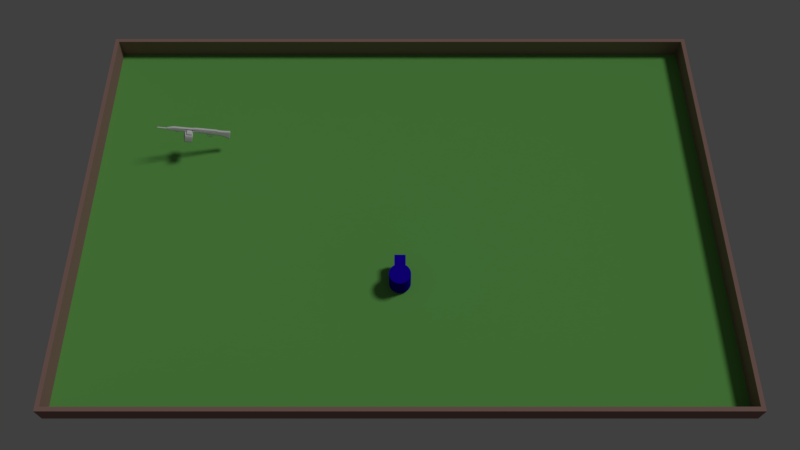 # Source: NaeonGame.blend  (saved by Blender 2.79.0; exported with 4.5.12 LTS)
import bpy
from mathutils import Matrix  # noqa: F401  (used for matrix-valued properties, if any)

bpy.ops.wm.read_factory_settings(use_empty=True)
scene = bpy.context.scene
scene.name = 'Scene'

# ---- collections
col_collection_1 = bpy.data.collections.new('Collection 1'); scene.collection.children.link(col_collection_1)
col_collection_3 = bpy.data.collections.new('Collection 3'); scene.collection.children.link(col_collection_3)
col_collection_3.hide_render = True
col_collection_3.hide_viewport = True
col_collection_4 = bpy.data.collections.new('Collection 4'); scene.collection.children.link(col_collection_4)
col_collection_4.hide_render = True
col_collection_4.hide_viewport = True
col_collection_5 = bpy.data.collections.new('Collection 5'); scene.collection.children.link(col_collection_5)
col_collection_5.hide_render = True
col_collection_5.hide_viewport = True

# ---- materials (node trees are filled in below, after node groups)
mat_walls = bpy.data.materials.new('Walls')
mat_walls.alpha_threshold = 0.0
mat_walls.use_transparent_shadow = False
mat_walls.diffuse_color = (0.3436, 0.2068, 0.1791, 1.0)
mat_walls.roughness = 0.5
mat_playertemp = bpy.data.materials.new('PlayerTemp')
mat_playertemp.alpha_threshold = 0.0
mat_playertemp.use_transparent_shadow = False
mat_playertemp.diffuse_color = (0.01365, 0.0, 0.4869, 1.0)
mat_playertemp.roughness = 0.5
mat_ground1 = bpy.data.materials.new('Ground1')
mat_ground1.alpha_threshold = 0.0
mat_ground1.use_transparent_shadow = False
mat_ground1.diffuse_color = (0.1603, 0.477, 0.1057, 1.0)
mat_ground1.roughness = 0.5
mat_ground1.specular_intensity = 1.0
mat_aimpoint = bpy.data.materials.new('AimPoint')
mat_aimpoint.alpha_threshold = 0.0
mat_aimpoint.use_transparent_shadow = False
mat_aimpoint.diffuse_color = (0.4315, 0.3029, 0.8, 1.0)
mat_aimpoint.roughness = 0.5
mat_bullet = bpy.data.materials.new('Bullet')
mat_bullet.alpha_threshold = 0.0
mat_bullet.use_transparent_shadow = False
mat_bullet.diffuse_color = (0.8, 0.7448, 0.01638, 1.0)
mat_bullet.roughness = 0.5

# ---- material node trees

# ---- world
world_world = bpy.data.worlds.new('World'); scene.world = world_world
world_world.color = (0.05088, 0.05088, 0.05088)
world_world.use_sun_shadow = False
world_world.sun_shadow_jitter_overblur = 0.0
world_world.cycles.sampling_method = 'MANUAL'

# ---- cameras
cam_camera = bpy.data.cameras.new('Camera')
cam_camera.clip_end = 100.0
cam_camera.lens = 33.77
cam_camera.sensor_width = 32.0
cam_camera.sensor_height = 18.0
cam_camera.ortho_scale = 7.314
cam_camera.dof.focus_distance = 0.0
cam_camera.dof.aperture_fstop = 128.0

# ---- lights
light_lamp = bpy.data.lights.new('Lamp', 'SUN')
light_lamp.transmission_factor = 0.0
light_lamp.cutoff_distance = 30.0
light_lamp.angle = 0.1993
light_lamp.energy = 0.97
light_lamp.shadow_buffer_clip_start = 1.001
light_lamp.shadow_soft_size = 0.1
light_lamp.shadow_cascade_max_distance = 1000.0
light_point = bpy.data.lights.new('Point', 'POINT')
light_point.transmission_factor = 0.0
light_point.energy = 100.0
light_point.shadow_buffer_clip_start = 0.5
light_point.shadow_soft_size = 0.1
light_point.shadow_maximum_resolution = 0.006
light_point.use_absolute_resolution = True

# ---- meshes
me_cube_004 = bpy.data.meshes.new('Cube.004')
me_cube_004.from_pydata([(-1.0, -1.0, -1.0), (-1.0, -1.0, 1.0), (-1.0, 1.0, -1.0), (-1.0, 1.0, 1.0), (1.0, -1.0, -1.0), (1.0, -1.0, 1.0), (1.0, 1.0, -1.0), (1.0, 1.0, 1.0)], [], [(0, 1, 3, 2), (2, 3, 7, 6), (6, 7, 5, 4), (4, 5, 1, 0), (2, 6, 4, 0), (7, 3, 1, 5)])
me_cube_004.materials.append(mat_walls)
me_cube_004.use_remesh_preserve_volume = False
me_cube_004.use_remesh_preserve_attributes = False
me_cube_004.use_mirror_vertex_groups = False
me_cube_004.update()
me_cube_003 = bpy.data.meshes.new('Cube.003')
me_cube_003.from_pydata([(-1.0, -1.0, -1.0), (-1.0, -1.0, 1.0), (-1.0, 1.0, -1.0), (-1.0, 1.0, 1.0), (1.0, -1.0, -1.0), (1.0, -1.0, 1.0), (1.0, 1.0, -1.0), (1.0, 1.0, 1.0)], [], [(0, 1, 3, 2), (2, 3, 7, 6), (6, 7, 5, 4), (4, 5, 1, 0), (2, 6, 4, 0), (7, 3, 1, 5)])
me_cube_003.materials.append(mat_walls)
me_cube_003.use_remesh_preserve_volume = False
me_cube_003.use_remesh_preserve_attributes = False
me_cube_003.use_mirror_vertex_groups = False
me_cube_003.update()
me_cube_002 = bpy.data.meshes.new('Cube.002')
me_cube_002.from_pydata([(-1.0, -1.0, -1.0), (-1.0, -1.0, 1.0), (-1.0, 1.0, -1.0), (-1.0, 1.0, 1.0), (1.0, -1.0, -1.0), (1.0, -1.0, 1.0), (1.0, 1.0, -1.0), (1.0, 1.0, 1.0)], [], [(0, 1, 3, 2), (2, 3, 7, 6), (6, 7, 5, 4), (4, 5, 1, 0), (2, 6, 4, 0), (7, 3, 1, 5)])
me_cube_002.materials.append(mat_walls)
me_cube_002.use_remesh_preserve_volume = False
me_cube_002.use_remesh_preserve_attributes = False
me_cube_002.use_mirror_vertex_groups = False
me_cube_002.update()
me_cube_001 = bpy.data.meshes.new('Cube.001')
me_cube_001.from_pydata([(-1.0, -1.0, -1.0), (-1.0, -1.0, 1.0), (-1.0, 1.0, -1.0), (-1.0, 1.0, 1.0), (1.0, -1.0, -1.0), (1.0, -1.0, 1.0), (1.0, 1.0, -1.0), (1.0, 1.0, 1.0)], [], [(0, 1, 3, 2), (2, 3, 7, 6), (6, 7, 5, 4), (4, 5, 1, 0), (2, 6, 4, 0), (7, 3, 1, 5)])
me_cube_001.materials.append(mat_walls)
me_cube_001.use_remesh_preserve_volume = False
me_cube_001.use_remesh_preserve_attributes = False
me_cube_001.use_mirror_vertex_groups = False
me_cube_001.update()
me_cylinder = bpy.data.meshes.new('Cylinder')
me_cylinder.from_pydata([(0.0, 1.0, -1.0), (0.0, 1.0, 1.0), (0.1951, 0.9808, -1.0), (0.1951, 0.9808, 1.0), (0.3827, 0.9239, -1.0), (0.3827, 0.9239, 1.0), (0.5556, 0.8315, -1.0), (0.5556, 0.8315, 1.0), (0.7071, 0.7071, -1.0), (0.7071, 0.7071, 1.0), (0.8315, 0.5556, -1.0), (0.8315, 0.5556, 1.0), (0.9239, 0.3827, -1.0), (0.9239, 0.3827, 1.0), (0.9808, 0.1951, -1.0), (0.9808, 0.1951, 1.0), (1.0, 7.55e-08, -1.0), (1.0, 7.55e-08, 1.0), (0.9808, -0.1951, -1.0), (0.9808, -0.1951, 1.0), (0.9239, -0.3827, -1.0), (0.9239, -0.3827, 1.0), (0.8315, -0.5556, -1.0), (0.8315, -0.5556, 1.0), (0.7071, -0.7071, -1.0), (0.7071, -0.7071, 1.0), (0.5556, -0.8315, -1.0), (0.5556, -0.8315, 1.0), (0.3827, -0.9239, -1.0), (0.3827, -0.9239, 1.0), (0.1951, -0.9808, -1.0), (0.1951, -0.9808, 1.0), (-3.258e-07, -1.0, -1.0), (-3.258e-07, -1.0, 1.0), (-0.1951, -0.9808, -1.0), (-0.1951, -0.9808, 1.0), (-0.3827, -0.9239, -1.0), (-0.3827, -0.9239, 1.0), (-0.5556, -0.8315, -1.0), (-0.5556, -0.8315, 1.0), (-0.7071, -0.7071, -1.0), (-0.7071, -0.7071, 1.0), (-0.8315, -0.5556, -1.0), (-0.8315, -0.5556, 1.0), (-0.9239, -0.3827, -1.0), (-0.9239, -0.3827, 1.0), (-0.9808, -0.1951, -1.0), (-0.9808, -0.1951, 1.0), (-1.0, 9.656e-07, -1.0), (-1.0, 9.656e-07, 1.0), (-0.9808, 0.1951, -1.0), (-0.9808, 0.1951, 1.0), (-0.9239, 0.3827, -1.0), (-0.9239, 0.3827, 1.0), (-0.8315, 0.5556, -1.0), (-0.8315, 0.5556, 1.0), (-0.7071, 0.7071, -1.0), (-0.7071, 0.7071, 1.0), (-0.5556, 0.8315, -1.0), (-0.5556, 0.8315, 1.0), (-0.3827, 0.9239, -1.0), (-0.3827, 0.9239, 1.0), (-0.1951, 0.9808, -1.0), (-0.1951, 0.9808, 1.0), (0.5119, 2.034, 0.7823), (0.5119, 2.034, -0.2415), (0.5119, -0.07686, 0.7823), (0.5119, -0.07686, -0.2415), (-0.5119, 2.034, 0.7823), (-0.5119, 2.034, -0.2415), (-0.5119, -0.07686, 0.7823), (-0.5119, -0.07686, -0.2415)], [], [(0, 1, 3, 2), (2, 3, 5, 4), (4, 5, 7, 6), (6, 7, 9, 8), (8, 9, 11, 10), (10, 11, 13, 12), (12, 13, 15, 14), (14, 15, 17, 16), (16, 17, 19, 18), (18, 19, 21, 20), (20, 21, 23, 22), (22, 23, 25, 24), (24, 25, 27, 26), (26, 27, 29, 28), (28, 29, 31, 30), (30, 31, 33, 32), (32, 33, 35, 34), (34, 35, 37, 36), (36, 37, 39, 38), (38, 39, 41, 40), (40, 41, 43, 42), (42, 43, 45, 44), (44, 45, 47, 46), (46, 47, 49, 48), (48, 49, 51, 50), (50, 51, 53, 52), (52, 53, 55, 54), (54, 55, 57, 56), (56, 57, 59, 58), (58, 59, 61, 60), (3, 1, 63, 61, 59, 57, 55, 53, 51, 49, 47, 45, 43, 41, 39, 37, 35, 33, 31, 29, 27, 25, 23, 21, 19, 17, 15, 13, 11, 9, 7, 5), (60, 61, 63, 62), (62, 63, 1, 0), (0, 2, 4, 6, 8, 10, 12, 14, 16, 18, 20, 22, 24, 26, 28, 30, 32, 34, 36, 38, 40, 42, 44, 46, 48, 50, 52, 54, 56, 58, 60, 62), (64, 66, 67, 65), (66, 70, 71, 67), (70, 68, 69, 71), (68, 64, 65, 69), (66, 64, 68, 70), (71, 69, 65, 67)])
me_cylinder.materials.append(mat_playertemp)
me_cylinder.use_remesh_preserve_volume = False
me_cylinder.use_remesh_preserve_attributes = False
me_cylinder.use_mirror_vertex_groups = False
me_cylinder.update()
me_plane = bpy.data.meshes.new('Plane')
me_plane.from_pydata([(-1.0, -1.0, 0.0), (1.0, -1.0, 0.0), (-1.0, 1.0, 0.0), (1.0, 1.0, 0.0)], [], [(0, 1, 3, 2)])
me_plane.materials.append(mat_ground1)
me_plane.use_remesh_preserve_volume = False
me_plane.use_remesh_preserve_attributes = False
me_plane.use_mirror_vertex_groups = False
me_plane.update()
me_cube_007 = bpy.data.meshes.new('Cube.007')
me_cube_007.from_pydata([(-1.0, -0.4457, -1.0), (1.0, 1.0, -0.8677), (-1.0, -0.683, -0.7549), (-1.0, -0.6332, -0.8677), (1.0, -0.4457, -1.0), (-1.0, 1.0, -0.8677), (1.0, 1.0, -0.7549), (1.0, -0.6332, -0.8677), (-1.0, -1.0, -0.6091), (-1.0, 1.0, -0.6091), (1.0, 1.0, -0.6091), (1.0, -1.0, -0.6091), (-1.0, -1.0, 0.8097), (-1.0, 1.0, 0.8097), (1.0, 1.0, 0.8097), (1.0, -1.0, 0.8097), (-1.0, -0.3568, -1.0), (-1.0, -0.8771, 1.0), (1.0, -0.3568, -1.0), (1.0, -0.8771, 1.0), (1.0, -0.8771, -0.6091), (-1.0, -0.8771, -0.6091), (1.0, -0.8771, 0.8097), (-1.0, -0.8771, 0.8097), (-1.0, 0.8643, 1.0), (1.0, 0.9019, -1.0), (-1.0, 0.8643, -0.6091), (-1.0, 0.8643, 0.8097), (-1.0, 0.9019, -1.0), (1.0, 0.8643, 1.0), (1.0, 0.8643, -0.6091), (1.0, 0.8643, 0.8097), (-1.0, -0.5329, -0.8677), (1.0, -0.5329, -0.8677), (1.0, 0.8892, -0.8677), (-1.0, 0.8892, -0.8677), (1.0, -0.683, -0.7549), (-1.0, 1.0, -0.7549), (1.0, -0.7933, -0.7549), (-1.0, -0.7933, -0.7549), (1.0, 0.8784, -0.7549), (-1.0, 0.8784, -0.7549), (1.0, -0.5275, -0.9423), (-1.0, -0.5275, -0.9423), (-1.0, -0.4336, -0.9423), (1.0, -0.4336, -0.9423), (1.0, 0.8964, -0.9423), (-1.0, 0.8964, -0.9423), (-0.8431, -0.4457, -1.0), (-0.8431, -1.0, -0.6091), (-0.8431, 1.0, -0.6091), (-0.8431, -1.0, 0.8097), (-0.8431, 1.0, 0.8097), (-0.8431, -0.8771, 1.0), (-0.8431, -0.3568, -1.0), (-0.8431, 0.9019, -1.0), (-0.8431, 0.8643, 1.0), (-0.8431, 1.0, -0.8677), (-0.8431, -0.6332, -0.8677), (-0.8431, 1.0, -0.7549), (-0.8431, -0.7933, -0.7549), (-0.8431, -0.5275, -0.9423), (0.856, -0.4457, -1.0), (0.856, 1.0, -0.6091), (0.856, 1.0, 0.8097), (0.856, -0.8771, 1.0), (0.856, 0.8643, 1.0), (0.856, 1.0, -0.8677), (0.856, 1.0, -0.7549), (0.856, -1.0, -0.6091), (0.856, -1.0, 0.8097), (0.856, -0.3568, -1.0), (0.856, 0.9019, -1.0), (0.856, -0.6332, -0.8677), (0.856, -0.7933, -0.7549), (0.856, -0.5275, -0.9423), (-0.8431, -0.1986, 0.2097), (-0.8431, -0.7682, 0.3226), (0.856, -0.1986, 0.2097), (0.856, -0.7682, 0.3226), (-0.8431, -0.7391, -0.6206), (0.856, -0.7391, -0.6206), (0.856, -0.579, -0.7334), (-0.8431, -0.579, -0.7334), (-0.8431, 0.1102, -0.008009), (0.856, 0.1102, -0.008009), (0.856, -0.2703, -0.9511), (-0.8431, -0.2703, -0.9511), (-5.686, -0.04253, -1.075), (-5.686, -0.04253, -1.359), (-5.686, 0.1723, -1.075), (-5.686, 0.1723, -1.359), (7.196, -0.1347, -1.932), (7.196, 0.264, -1.932), (-5.238, 0.3016, -0.897), (-5.238, 0.3016, -1.538), (-5.238, -0.1829, -0.897), (-5.238, -0.1829, -1.538), (-5.686, 0.2204, -1.012), (-5.686, -0.09061, -1.012), (-5.686, -0.09061, -1.423), (-5.686, 0.2204, -1.423), (-2.122, -0.04253, -1.075), (-2.122, -0.04253, -1.359), (-2.122, 0.1723, -1.075), (-2.122, 0.1723, -1.359), (-4.181, 0.3026, -1.822), (-4.181, -0.182, -0.897), (-4.181, 0.3026, -0.897), (-4.181, -0.182, -1.822), (10.58, 0.3072, -2.102), (10.58, 0.3072, 0.02853), (10.58, -0.1774, -2.102), (10.58, -0.1774, 0.02853), (9.851, 0.3072, -1.988), (9.851, -0.1774, -1.988), (9.851, -0.1774, -0.4501), (9.851, 0.3072, -0.4501), (10.73, 0.2661, -1.921), (10.73, 0.2661, -0.1518), (10.73, -0.1363, -1.921), (10.73, -0.1363, -0.1518), (-0.7602, 0.3039, -1.84), (-0.7602, -0.1806, -0.897), (-0.7602, 0.3039, -0.897), (-0.7602, -0.1806, -1.84), (0.9774, 0.2618, -1.9), (0.8462, -0.1799, -0.897), (0.8462, 0.3046, -0.897), (0.9774, -0.1368, -1.9), (-5.686, -0.09061, -1.281), (-5.686, 0.2204, -1.281), (10.58, -0.1774, -1.366), (7.327, 0.3072, -1.542), (7.327, -0.1774, -1.542), (-5.238, -0.1829, -1.317), (-5.238, 0.3016, -1.317), (-5.686, -0.04253, -1.261), (-5.686, 0.1723, -1.261), (-2.122, -0.04253, -1.261), (-2.122, 0.1723, -1.261), (10.58, 0.3072, -1.366), (-4.181, -0.182, -1.503), (-4.181, 0.3026, -1.503), (9.851, 0.3072, -1.457), (9.851, -0.1774, -1.457), (10.73, -0.1363, -1.311), (10.73, 0.2661, -1.311), (-0.7602, -0.1806, -1.514), (-0.7602, 0.3039, -1.514), (0.8462, -0.1799, -1.52), (0.8462, 0.3046, -1.52), (-5.686, 0.2204, -1.166), (10.58, -0.1774, -0.7725), (7.327, 0.3072, -1.267), (7.327, -0.1774, -1.267), (-5.238, -0.1829, -1.138), (-5.238, 0.3016, -1.138), (-5.686, 0.1723, -1.182), (-2.122, 0.1723, -1.182), (10.58, 0.3072, -0.7725), (-4.181, -0.182, -1.245), (-4.181, 0.3026, -1.245), (9.851, 0.3072, -1.028), (10.73, -0.1363, -0.8172), (10.73, 0.2661, -0.8172), (-0.7602, -0.1806, -1.252), (-0.7602, 0.3039, -1.252), (0.8462, -0.1799, -1.255), (0.8462, 0.3046, -1.255), (-5.686, -0.09061, -1.166), (-5.686, -0.04253, -1.182), (-2.122, -0.04253, -1.182), (9.851, -0.1774, -1.028), (-0.7607, 0.2203, -1.514), (0.8458, 0.2209, -1.52), (-0.676, 0.2203, -1.302), (0.7612, 0.2209, -1.305), (0.846, 0.02968, -1.52), (0.846, 0.02968, -1.255), (-0.7604, 0.02904, -1.514), (-0.7604, 0.02904, -1.252), (-1.991, 0.2198, -1.514), (-1.991, 0.2198, -1.252), (-1.991, 0.02855, -1.514), (-1.991, 0.02855, -1.252), (1.896, 0.2214, -1.52), (1.896, 0.2214, -1.255), (1.896, 0.0301, -1.52), (1.896, 0.0301, -1.255), (2.946, 0.2625, -1.91), (2.945, -0.1791, -0.897), (2.945, 0.3054, -0.897), (2.944, -0.1361, -1.91), (2.945, -0.1791, -1.527), (2.945, 0.3054, -1.527), (2.945, 0.3054, -1.259), (2.945, -0.1791, -1.259), (-0.5169, 0.2487, -1.492), (0.8548, 0.2493, -1.496), (-0.5169, 0.2487, -1.275), (0.8463, 0.2493, -1.255), (2.702, 0.25, -1.503), (2.702, 0.25, -1.282), (-0.7601, 0.2486, -1.514), (0.8463, 0.2493, -1.52), (-0.7601, 0.2486, -1.252), (0.8414, 0.2493, -1.278), (2.945, 0.2501, -1.527), (2.945, 0.2501, -1.259), (-0.5169, 0.2908, -1.492), (0.8547, 0.2914, -1.496), (-0.5169, 0.2908, -1.275), (2.702, 0.2921, -1.503), (2.702, 0.2921, -1.282), (0.8414, 0.2914, -1.278), (2.766, 0.3053, -0.897), (2.765, -0.1362, -1.909), (2.766, -0.1792, -1.526), (2.766, -0.1792, -1.258), (2.767, 0.2624, -1.909), (2.766, -0.1792, -0.897), (2.766, 0.3053, -1.526), (2.766, 0.3053, -1.258), (2.766, 0.25, -1.526), (2.766, 0.25, -1.258), (2.544, 0.2499, -1.502), (2.543, 0.2499, -1.281), (2.244, 0.292, -1.502), (2.543, 0.292, -1.281), (-5.686, -0.09061, -1.227), (-5.686, -0.04253, -1.224), (-2.122, -0.04253, -1.224), (9.851, -0.1774, -1.256), (-5.686, 0.2204, -1.227), (10.58, -0.1774, -1.088), (7.327, 0.3072, -1.413), (7.327, -0.1774, -1.413), (-5.238, -0.1829, -1.233), (-5.238, 0.3016, -1.233), (-5.686, 0.1723, -1.224), (-2.122, 0.1723, -1.224), (10.58, 0.3072, -1.088), (-4.181, -0.182, -1.382), (-4.181, 0.3026, -1.382), (9.851, 0.3072, -1.256), (10.73, -0.1363, -1.079), (10.73, 0.2661, -1.079), (-0.7602, -0.1806, -1.391), (-0.7602, 0.3039, -1.391), (0.8462, -0.1799, -1.396), (-0.676, 0.2203, -1.426), (0.7612, 0.2209, -1.43), (-0.7604, 0.02904, -1.391), (0.846, 0.02968, -1.396), (-1.991, 0.2198, -1.391), (-1.991, 0.02855, -1.391), (1.896, 0.2214, -1.396), (1.896, 0.0301, -1.396), (2.945, 0.3054, -1.401), (-0.7601, 0.2486, -1.391), (2.945, 0.2501, -1.401), (-0.5169, 0.2487, -1.39), (2.702, 0.25, -1.399), (0.8485, 0.2914, -1.394), (-0.5169, 0.2908, -1.39), (2.702, 0.2921, -1.399), (2.244, 0.292, -1.399), (2.766, -0.1792, -1.401), (2.702, 0.2921, -1.503), (2.702, 0.2921, -1.399), (2.702, 0.3365, -1.503), (2.342, 0.3364, -1.502), (2.702, 0.3365, -1.399), (2.342, 0.3364, -1.399), (2.702, 0.3365, -1.503), (2.702, 0.3365, -1.399), (2.925, 0.2625, -1.91), (2.924, -0.1791, -0.897), (2.924, 0.3054, -1.527), (2.924, 0.3054, -1.259), (2.924, 0.2501, -1.527), (2.924, 0.2501, -1.259), (2.684, 0.25, -1.503), (2.683, 0.25, -1.282), (2.649, 0.2921, -1.503), (2.683, 0.2921, -1.282), (2.924, 0.3054, -0.897), (2.924, -0.1361, -1.91), (2.924, -0.1791, -1.527), (2.924, -0.1791, -1.259), (2.649, 0.2921, -1.399), (2.649, 0.3645, -1.503), (2.649, 0.3645, -1.399), (1.972, 0.4695, -1.502), (1.972, 0.4695, -1.399), (2.482, 0.409, -1.503), (2.482, 0.409, -1.399), (2.333, 0.3838, -1.399), (2.574, 0.3844, -1.399), (2.333, 0.3838, -1.502), (2.574, 0.3844, -1.503), (1.98, 0.4266, -1.399), (1.98, 0.4266, -1.502), (2.528, 0.3967, -1.399), (2.528, 0.3967, -1.503), (4.391, 0.263, -1.917), (4.391, 0.306, -1.532), (4.391, 0.306, -1.262), (4.39, -0.1356, -1.917), (4.391, -0.1785, -1.532), (4.391, -0.1785, -1.262), (4.391, 0.306, -1.405), (7.327, -0.1774, -0.897), (7.327, 0.3072, -0.897), (4.391, -0.1785, -0.897), (4.391, 0.306, -0.897), (7.22, -0.09103, -0.8111), (7.22, 0.2204, -0.8111), (4.498, -0.09176, -0.8111), (4.498, 0.2197, -0.8111), (7.327, 0.3072, -1.881), (7.327, -0.1774, -1.881), (4.391, 0.306, -1.866), (2.766, -0.1792, -1.858), (0.8462, -0.1799, -1.848), (0.8462, 0.3046, -1.848), (2.924, 0.3054, -1.859), (2.945, 0.3054, -1.859), (4.391, -0.1785, -1.866), (2.945, -0.1791, -1.859), (2.924, -0.1791, -1.859), (2.766, 0.3053, -1.858), (7.196, -0.1347, -1.932), (7.196, 0.264, -1.932), (0.9774, 0.2618, -1.9), (0.9774, -0.1368, -1.9), (2.946, 0.2625, -1.91), (2.944, -0.1361, -1.91), (2.765, -0.1362, -1.909), (2.767, 0.2624, -1.909), (2.925, 0.2625, -1.91), (2.924, -0.1361, -1.91), (4.391, 0.263, -1.917), (4.39, -0.1356, -1.917), (6.487, 0.001265, -0.8111), (6.487, 0.1276, -0.8111), (4.807, -0.00204, -0.7076), (4.807, 0.1304, -0.7076), (7.22, -0.09103, -0.8111), (7.22, 0.2204, -0.8111), (4.498, -0.09176, -0.8111), (4.498, 0.2197, -0.8111), (4.608, 0.3061, -1.867), (4.608, -0.1784, -0.897), (4.608, 0.3061, -1.533), (4.608, 0.3061, -1.262), (4.608, 0.3061, -1.406), (4.608, 0.3061, -0.897), (4.608, -0.1784, -1.867), (4.608, -0.1784, -1.533), (4.608, -0.1784, -1.262), (4.699, -0.0917, -0.8111), (4.699, 0.2197, -0.8111), (4.599, 0.2631, -1.918), (4.597, -0.1356, -1.918), (4.599, 0.2631, -1.918), (4.597, -0.1356, -1.918), (4.699, -0.0917, -0.8111), (4.699, 0.2197, -0.8111), (5.179, -0.002023, -0.7076), (5.179, 0.1305, -0.7076), (7.117, 0.3071, -1.88), (7.117, -0.1774, -0.897), (7.117, 0.3071, -1.541), (7.117, 0.3071, -1.267), (7.117, 0.3071, -1.413), (7.025, -0.09109, -0.8111), (6.995, 0.2639, -1.931), (6.995, 0.2639, -1.931), (7.025, -0.09109, -0.8111), (6.198, 0.00125, -0.8111), (7.117, 0.3071, -0.897), (7.117, -0.1774, -1.88), (7.117, -0.1774, -1.541), (7.117, -0.1774, -1.267), (7.117, -0.1774, -1.413), (7.025, 0.2203, -0.8111), (6.995, -0.1348, -1.931), (6.995, -0.1348, -1.931), (7.025, 0.2203, -0.8111), (6.198, 0.1276, -0.8111), (4.81, -0.00204, -0.5153), (4.81, 0.1304, -0.5153), (4.9, -0.002023, -0.5444), (4.9, 0.1305, -0.5444), (4.89, -0.00204, -0.3618), (4.89, 0.1304, -0.3618), (4.98, -0.002023, -0.391), (4.98, 0.1305, -0.391), (6.124, -0.001813, -0.7076), (6.124, 0.1307, -0.7076), (5.82, -0.001829, -0.7076), (5.82, 0.1307, -0.7076), (6.124, -0.001813, -0.6276), (6.124, 0.1307, -0.6276), (6.018, -0.001829, -0.6276), (6.018, 0.1307, -0.6276), (6.122, -0.001813, -0.3982), (6.122, 0.1307, -0.3982), (6.019, -0.001829, -0.4206), (6.019, 0.1307, -0.4206), (6.061, -0.001813, -0.2745), (6.061, 0.1307, -0.2745), (6.012, -0.001829, -0.3494), (6.012, 0.1307, -0.3494), (5.887, -0.001813, -0.2071), (5.887, 0.1307, -0.2071), (5.874, -0.001829, -0.2906), (5.874, 0.1307, -0.2906), (5.309, -0.001813, -0.1582), (5.309, 0.1307, -0.1582), (5.345, -0.001829, -0.2373), (5.345, 0.1307, -0.2373), (5.026, -0.001813, -0.2393), (5.026, 0.1307, -0.2393), (5.081, -0.001829, -0.3113), (5.081, 0.1307, -0.3113), (5.026, -0.001813, -0.2393), (5.026, 0.1307, -0.2393), (5.081, -0.001829, -0.3113), (5.081, 0.1307, -0.3113), (6.739, 0.3069, -0.8972), (6.739, -0.1776, -1.879), (6.739, -0.1776, -1.54), (6.739, -0.1776, -1.266), (6.739, -0.1776, -1.411), (6.675, 0.2202, -0.8113), (6.634, -0.1349, -1.929), (6.634, -0.1349, -1.929), (6.675, 0.2202, -0.8113), (5.724, 0.1306, -0.7078), (6.739, 0.3069, -1.879), (6.739, -0.1776, -0.8972), (6.739, 0.3069, -1.54), (6.739, 0.3069, -1.266), (6.739, 0.3069, -1.412), (6.675, -0.09118, -0.8113), (6.634, 0.2638, -1.929), (6.634, 0.2638, -1.929), (6.675, -0.09118, -0.8113), (5.724, -0.001858, -0.7078), (6.418, 0.3068, -0.8972), (6.418, -0.1777, -1.877), (6.418, -0.1777, -1.539), (6.418, -0.1777, -1.266), (6.377, 0.2202, -0.8113), (6.327, -0.135, -1.928), (6.327, -0.135, -1.928), (6.377, 0.2202, -0.8113), (5.642, 0.1306, -0.7078), (6.418, 0.3068, -1.877), (6.418, -0.1777, -0.8972), (6.418, 0.3068, -1.539), (6.418, 0.3068, -1.266), (6.418, 0.3068, -1.411), (6.377, -0.09126, -0.8113), (6.328, 0.2637, -1.928), (6.328, 0.2637, -1.928), (6.377, -0.09126, -0.8113), (5.642, -0.001883, -0.7078), (5.722, 0.1306, -0.5965), (5.722, -0.001858, -0.5965), (5.644, 0.1306, -0.6156), (5.644, -0.001883, -0.6156), (5.649, 0.1306, -0.422), (5.649, -0.001858, -0.422), (5.589, 0.1306, -0.466), (5.589, -0.001883, -0.466), (5.476, 0.1306, -0.343), (5.476, -0.001858, -0.343), (5.454, 0.1306, -0.351), (5.454, -0.001883, -0.351), (4.391, -0.2313, -1.496), (3.008, -0.2319, -1.492), (4.391, -0.2313, -1.299), (3.008, -0.2319, -1.297), (2.988, -0.2319, -1.492), (2.837, -0.2319, -1.492), (2.988, -0.2319, -1.297), (2.837, -0.2319, -1.297), (2.837, -0.2319, -1.4), (4.629, -0.2312, -1.496), (4.599, -0.2312, -1.299), (6.361, -0.2305, -1.501), (6.331, -0.2305, -1.302), (6.638, -0.2304, -1.408), (6.638, -0.2304, -1.303), (6.638, -0.2304, -1.502), (6.153, 0.2666, -1.033), (4.833, 0.2661, -1.033), (4.833, 0.2661, -1.404), (4.833, 0.2661, -1.299), (4.833, 0.2661, -1.496), (4.833, 0.2661, -1.74), (6.153, 0.2666, -1.747), (6.153, 0.2666, -1.501), (6.153, 0.2666, -1.302), (6.153, 0.2666, -1.407), (4.491, -0.1257, -1.469), (3.483, -0.1261, -1.467), (4.491, -0.1257, -1.326), (3.483, -0.1261, -1.324), (3.483, -0.1261, -1.4), (3.468, -0.1261, -1.467), (3.358, -0.1262, -1.466), (3.468, -0.1261, -1.324), (3.358, -0.1262, -1.324), (3.358, -0.1262, -1.4), (3.468, -0.1261, -1.4), (4.491, -0.1257, -1.402), (4.664, -0.1257, -1.47), (4.642, -0.1257, -1.326), (4.642, -0.1257, -1.402), (5.927, -0.1252, -1.473), (5.905, -0.1252, -1.328), (5.905, -0.1252, -1.405), (6.129, -0.1251, -1.406), (6.129, -0.1251, -1.328), (6.129, -0.1251, -1.474), (-2.726, 0.2539, -0.897), (-2.585, -0.1813, -1.83), (-2.585, 0.3032, -1.83), (-2.726, -0.1322, -0.897), (-2.585, 0.3032, -1.508), (-2.585, -0.1813, -1.508), (-2.585, -0.1813, -1.248), (-2.585, 0.3032, -1.248), (-2.585, -0.1813, -1.386), (-2.585, 0.3032, -1.386), (-3.013, 0.2538, -0.897), (-3.155, -0.1815, -1.828), (-3.155, -0.1815, -1.506), (-3.155, -0.1815, -1.247), (-3.155, -0.1815, -1.385), (-3.155, 0.303, -1.828), (-3.013, -0.1323, -0.897), (-3.155, 0.303, -1.506), (-3.155, 0.303, -1.247), (-3.155, 0.303, -1.385), (-3.155, -0.1815, -0.897), (-2.585, -0.1813, -0.897), (-2.585, 0.3032, -0.897), (-3.155, 0.303, -0.897), (-3.013, -0.1323, -0.7746), (-2.726, -0.1322, -0.7746), (-2.726, 0.2539, -0.7746), (-3.013, 0.2538, -0.7746), (-2.985, -0.09403, -0.711), (-2.755, -0.09394, -0.711), (-2.755, 0.2157, -0.711), (-2.985, 0.2156, -0.711), (-2.9, 0.02001, -0.6816), (-2.839, 0.02003, -0.6816), (-2.839, 0.1017, -0.6816), (-2.9, 0.1016, -0.6816), (-2.89, 0.02001, -0.6648), (-2.85, 0.02003, -0.6292), (-2.85, 0.1017, -0.6292), (-2.89, 0.1016, -0.6648), (-2.903, 0.02001, -0.6475), (-2.902, 0.02003, -0.5996), (-2.902, 0.1017, -0.5996), (-2.903, 0.1016, -0.6475), (-3.457, 0.02001, -0.6384), (-3.456, 0.02003, -0.5906), (-3.456, 0.1017, -0.5906), (-3.457, 0.1016, -0.6384), (-0.7607, 0.2203, -1.434), (-0.7607, 0.2203, -1.294), (0.8458, 0.2209, -1.438), (0.8458, 0.2209, -1.297), (-0.6755, -0.2658, -1.306), (0.7617, -0.266, -1.309), (-0.6755, -0.2966, -1.422), (0.7617, -0.297, -1.426), (-0.6753, -0.4375, -1.229), (0.7619, -0.4383, -1.232), (-0.6753, -0.4916, -1.33), (0.7619, -0.4928, -1.333), (-0.675, -0.6217, -1.058), (0.7622, -0.6229, -1.06), (-0.675, -0.6909, -1.141), (0.7622, -0.6927, -1.144), (-0.6749, -0.6906, -0.9639), (0.7623, -0.6923, -0.9656), (-0.6749, -0.7781, -1.007), (0.7623, -0.7807, -1.009), (-0.6748, -0.7131, -0.9014), (0.7624, -0.7152, -0.9019), (-0.6748, -0.806, -0.8895), (0.7624, -0.809, -0.8899), (-0.6748, -0.7158, -0.868), (0.7625, -0.7179, -0.8671), (-0.6748, -0.7944, -0.8012), (0.7625, -0.7971, -0.7997), (-0.6738, -0.2392, 0.116), (0.7635, -0.241, 0.1177), (-0.6738, -0.2988, 0.2111), (0.7635, -0.3011, 0.2135), (-0.6734, -0.01478, 0.3624), (0.7638, -0.01656, 0.364), (-0.6734, -0.07444, 0.4574), (0.7638, -0.07675, 0.4599), (-8.073, 0.1864, -1.217), (-1.52, 0.1864, -1.217), (-8.073, 0.1771, -1.156), (-1.52, 0.1771, -1.156), (-8.073, 0.1508, -1.104), (-1.52, 0.1508, -1.104), (-8.073, 0.1114, -1.069), (-1.52, 0.1114, -1.069), (-8.073, 0.0649, -1.057), (-1.52, 0.0649, -1.057), (-8.073, 0.01841, -1.069), (-1.52, 0.01841, -1.069), (-8.073, -0.021, -1.104), (-1.52, -0.021, -1.104), (-8.073, -0.04734, -1.156), (-1.52, -0.04734, -1.156), (-8.073, -0.05659, -1.217), (-1.52, -0.05659, -1.217), (-8.073, -0.04734, -1.279), (-1.52, -0.04734, -1.279), (-8.073, -0.021, -1.331), (-1.52, -0.021, -1.331), (-8.073, 0.01841, -1.366), (-1.52, 0.01841, -1.366), (-8.073, 0.0649, -1.378), (-1.52, 0.0649, -1.378), (-8.073, 0.1114, -1.366), (-1.52, 0.1114, -1.366), (-8.073, 0.1508, -1.331), (-1.52, 0.1508, -1.331), (-8.073, 0.1771, -1.279), (-1.52, 0.1771, -1.279), (-8.034, 0.1864, -1.217), (-8.034, 0.1771, -1.156), (-8.034, 0.1508, -1.104), (-8.034, 0.1114, -1.069), (-8.034, 0.0649, -1.057), (-8.034, 0.01841, -1.069), (-8.034, -0.021, -1.104), (-8.034, -0.04734, -1.156), (-8.034, -0.05659, -1.217), (-8.034, -0.04734, -1.279), (-8.034, -0.021, -1.331), (-8.034, 0.01841, -1.366), (-8.034, 0.0649, -1.378), (-8.034, 0.1114, -1.366), (-8.034, 0.1508, -1.331), (-8.034, 0.1771, -1.279)], [], [(27, 24, 13), (53, 17, 12, 51), (22, 19, 15), (44, 32, 35, 47), (71, 18, 4, 62), (1, 34, 46, 25), (60, 49, 8, 39), (36, 20, 11, 38), (68, 63, 10, 6), (41, 26, 9, 37), (49, 51, 12, 8), (20, 22, 15, 11), (63, 64, 14, 10), (26, 27, 13, 9), (8, 12, 23, 21), (30, 31, 22, 20), (39, 8, 21, 2), (40, 30, 20, 36), (56, 24, 17, 53), (72, 25, 18, 71), (31, 29, 19, 22), (12, 17, 23), (14, 29, 31), (1, 6, 40, 34), (46, 34, 33, 45), (6, 10, 30, 40), (10, 14, 31, 30), (21, 23, 27, 26), (2, 21, 26, 41), (23, 17, 24, 27), (66, 29, 14, 64), (43, 3, 32, 44), (28, 47, 35, 5), (32, 2, 41, 35), (45, 33, 7, 42), (61, 58, 3, 43), (57, 55, 28, 5), (34, 40, 36, 33), (3, 39, 2, 32), (35, 41, 37, 5), (67, 68, 6, 1), (33, 36, 38, 7), (58, 60, 39, 3), (48, 61, 43, 0), (18, 45, 42, 4), (0, 43, 44, 16), (25, 46, 45, 18), (16, 44, 47, 28), (62, 75, 61, 48), (81, 80, 77, 79), (5, 37, 59, 57), (67, 72, 55, 57), (75, 73, 58, 61), (24, 56, 52, 13), (28, 55, 54, 16), (66, 56, 53, 65), (9, 13, 52, 50), (69, 70, 51, 49), (37, 9, 50, 59), (74, 69, 49, 60), (16, 54, 48, 0), (65, 53, 51, 70), (19, 65, 70, 15), (38, 11, 69, 74), (11, 15, 70, 69), (29, 66, 65, 19), (42, 7, 73, 75), (1, 25, 72, 67), (7, 38, 74, 73), (4, 42, 75, 62), (57, 59, 68, 67), (56, 66, 64, 52), (55, 72, 71, 54), (50, 52, 64, 63), (59, 50, 63, 68), (54, 71, 62, 48), (78, 79, 77, 76), (82, 78, 85, 86), (80, 83, 76, 77), (82, 81, 79, 78), (73, 74, 81, 82), (60, 58, 83, 80), (58, 73, 82, 83), (74, 60, 80, 81), (87, 86, 85, 84), (78, 76, 84, 85), (76, 83, 87, 84), (83, 82, 86, 87), (158, 159, 104, 90), (153, 164, 121, 113), (116, 113, 111, 117), (135, 130, 100, 97), (374, 133, 321, 372), (95, 97, 100, 101), (106, 109, 97, 95), (98, 99, 96, 94), (142, 135, 97, 109), (131, 136, 95, 101), (88, 99, 98, 90), (171, 170, 99, 88), (91, 101, 100, 89), (138, 131, 101, 91), (139, 140, 105, 103), (137, 139, 103, 89), (89, 103, 105, 91), (90, 104, 102, 88), (542, 142, 109, 541), (94, 96, 107, 108), (136, 143, 106, 95), (173, 153, 113, 116), (144, 141, 110, 114), (114, 110, 112, 115), (545, 541, 109, 106), (321, 114, 115, 322), (133, 144, 114, 321), (155, 173, 116, 313), (313, 116, 117, 314), (147, 146, 120, 118), (113, 121, 119, 111), (110, 118, 120, 112), (141, 147, 118, 110), (326, 325, 125, 122), (150, 148, 125, 325), (552, 551, 123, 124), (534, 149, 122, 532), (218, 150, 325, 324), (388, 389, 333, 92), (124, 123, 127, 128), (149, 151, 326, 122), (259, 261, 209, 196), (268, 250, 150, 218), (539, 249, 149, 534), (581, 187, 189, 179), (242, 247, 147, 141), (247, 246, 146, 147), (322, 115, 145, 134), (236, 245, 144, 133), (245, 242, 141, 144), (115, 112, 132, 145), (239, 244, 143, 136), (544, 243, 142, 542), (231, 232, 139, 137), (232, 241, 140, 139), (240, 234, 131, 138), (89, 100, 130, 137), (234, 239, 136, 131), (243, 238, 135, 142), (376, 236, 133, 374), (238, 230, 130, 135), (112, 120, 146, 132), (91, 105, 140, 138), (96, 99, 170, 156), (382, 314, 154, 375), (107, 96, 156, 161), (98, 94, 157, 152), (90, 98, 152, 158), (102, 104, 159, 172), (88, 102, 172, 171), (550, 107, 161, 543), (94, 108, 162, 157), (117, 111, 160, 163), (314, 117, 163, 154), (119, 121, 164, 165), (111, 119, 165, 160), (127, 123, 166, 168), (552, 124, 167, 537), (221, 127, 168, 219), (124, 128, 169, 167), (237, 233, 173, 155), (233, 235, 153, 173), (231, 230, 170, 171), (235, 246, 164, 153), (240, 241, 159, 158), (580, 578, 174, 175), (178, 175, 174, 180), (181, 185, 183, 579), (181, 579, 581, 179), (166, 181, 179, 168), (248, 253, 181, 166), (150, 178, 180, 148), (250, 254, 178, 150), (256, 255, 183, 185), (578, 255, 182, 174), (174, 182, 184, 180), (253, 256, 185, 181), (258, 257, 186, 188), (178, 188, 186, 175), (254, 258, 188, 178), (580, 257, 187, 581), (315, 191, 197, 311), (287, 192, 196, 280), (149, 204, 205, 151), (218, 488, 491, 268), (190, 337, 341, 277), (310, 194, 330, 329), (287, 278, 191, 192), (279, 195, 328, 327), (207, 215, 212, 200), (227, 229, 215, 207), (223, 225, 201, 169), (169, 201, 206, 167), (249, 260, 204, 149), (279, 281, 208, 195), (199, 205, 204, 198), (262, 260, 206, 200), (200, 206, 201, 207), (226, 224, 205, 199), (284, 282, 209, 203), (263, 261, 208, 202), (265, 264, 211, 210), (267, 274, 272, 228), (198, 210, 211, 199), (263, 266, 214, 203), (283, 285, 213, 202), (262, 265, 210, 198), (199, 211, 228, 226), (264, 267, 228, 211), (207, 201, 225, 227), (283, 281, 224, 226), (151, 205, 224, 222), (280, 282, 225, 223), (284, 286, 229, 227), (151, 222, 332, 326), (128, 127, 221, 216), (128, 216, 223, 169), (278, 221, 219, 290), (197, 486, 485, 311), (220, 340, 335, 126), (289, 218, 324, 331), (311, 485, 493, 361), (215, 229, 267, 264), (200, 212, 265, 262), (202, 213, 266, 263), (286, 214, 266, 291), (212, 215, 264, 265), (203, 209, 261, 263), (198, 204, 260, 262), (167, 206, 260, 249), (436, 496, 498, 434), (175, 186, 257, 580), (179, 189, 258, 254), (189, 187, 257, 258), (180, 184, 256, 253), (579, 183, 255, 578), (184, 182, 255, 256), (168, 179, 254, 250), (148, 180, 253, 248), (176, 582, 583, 177), (138, 140, 241, 240), (132, 146, 246, 235), (137, 130, 230, 231), (145, 132, 235, 233), (134, 145, 233, 237), (156, 170, 230, 238), (375, 154, 236, 376), (161, 156, 238, 243), (152, 157, 239, 234), (158, 152, 234, 240), (172, 159, 241, 232), (171, 172, 232, 231), (543, 161, 243, 544), (157, 162, 244, 239), (163, 160, 242, 245), (154, 163, 245, 236), (165, 164, 246, 247), (160, 165, 247, 242), (537, 167, 249, 539), (219, 168, 250, 268), (195, 208, 261, 259), (270, 276, 273, 266), (293, 273, 271, 292), (273, 276, 275, 271), (269, 275, 276, 270), (285, 292, 271, 213), (213, 271, 275, 269), (291, 293, 274, 267), (266, 273, 293, 291), (228, 272, 292, 285), (304, 297, 295, 302), (229, 286, 291, 267), (360, 492, 483, 310), (194, 289, 331, 330), (92, 333, 334, 93), (310, 483, 484, 194), (191, 278, 290, 197), (203, 214, 286, 284), (196, 209, 282, 280), (202, 208, 281, 283), (226, 228, 285, 283), (227, 225, 282, 284), (222, 224, 281, 279), (222, 279, 327, 332), (216, 221, 278, 287), (216, 287, 280, 223), (295, 297, 296, 294), (302, 295, 294, 303), (305, 296, 297, 304), (303, 294, 296, 305), (272, 300, 301, 292), (292, 301, 299, 293), (274, 298, 300, 272), (293, 299, 298, 274), (300, 303, 305, 301), (301, 305, 304, 299), (298, 302, 303, 300), (299, 304, 302, 298), (196, 308, 312, 259), (435, 497, 496, 436), (360, 310, 329, 359), (306, 343, 337, 190), (290, 489, 486, 197), (354, 315, 311, 361), (192, 316, 308, 196), (259, 312, 307, 195), (192, 191, 315, 316), (195, 307, 323, 328), (373, 313, 317, 377), (358, 316, 320, 363), (316, 315, 319, 320), (362, 368, 351, 319), (313, 314, 318, 317), (93, 321, 322, 92), (378, 372, 321, 93), (217, 324, 325, 129), (129, 325, 326, 126), (277, 327, 328, 190), (309, 329, 330, 193), (288, 331, 324, 217), (126, 326, 332, 220), (220, 332, 327, 277), (193, 330, 331, 288), (190, 328, 323, 306), (365, 359, 329, 309), (340, 339, 336, 335), (343, 344, 338, 337), (341, 342, 339, 340), (337, 338, 342, 341), (366, 367, 344, 343), (364, 366, 343, 306), (277, 341, 340, 220), (193, 338, 344, 309), (129, 336, 339, 217), (288, 342, 338, 193), (217, 339, 342, 288), (126, 335, 336, 129), (346, 401, 400, 345), (387, 390, 350, 318), (318, 350, 349, 317), (319, 351, 352, 320), (345, 349, 350, 346), (381, 380, 349, 345), (371, 369, 352, 348), (348, 352, 351, 347), (460, 459, 369, 371), (347, 351, 368, 370), (320, 352, 369, 363), (370, 394, 392, 347), (467, 468, 366, 364), (468, 458, 367, 366), (457, 453, 359, 365), (306, 323, 353, 364), (466, 469, 368, 362), (452, 358, 363, 456), (315, 354, 362, 319), (462, 354, 361, 455), (219, 490, 489, 290), (454, 360, 359, 453), (361, 493, 495, 455), (308, 356, 357, 312), (316, 358, 356, 308), (312, 357, 355, 307), (309, 344, 367, 365), (307, 355, 353, 323), (155, 385, 386, 237), (134, 384, 383, 322), (237, 386, 384, 134), (313, 373, 385, 155), (314, 382, 387, 318), (317, 349, 380, 377), (92, 322, 383, 388), (334, 333, 389, 379), (93, 334, 379, 378), (346, 350, 390, 391), (451, 450, 380, 381), (437, 440, 390, 387), (441, 451, 381, 391), (448, 442, 372, 378), (443, 373, 377, 447), (445, 375, 376, 446), (432, 382, 375, 445), (446, 376, 374, 444), (438, 439, 389, 388), (444, 374, 372, 442), (394, 398, 396, 392), (348, 393, 395, 371), (371, 395, 394, 370), (347, 392, 393, 348), (393, 397, 399, 395), (395, 399, 398, 394), (392, 396, 397, 393), (400, 404, 406, 402), (381, 402, 403, 391), (345, 400, 402, 381), (391, 403, 401, 346), (407, 411, 409, 405), (403, 407, 405, 401), (401, 405, 404, 400), (402, 406, 407, 403), (410, 414, 415, 411), (405, 409, 408, 404), (406, 410, 411, 407), (404, 408, 410, 406), (415, 419, 417, 413), (408, 412, 414, 410), (411, 415, 413, 409), (409, 413, 412, 408), (419, 423, 421, 417), (413, 417, 416, 412), (414, 418, 419, 415), (412, 416, 418, 414), (422, 426, 427, 423), (417, 421, 420, 416), (418, 422, 423, 419), (416, 420, 422, 418), (427, 431, 429, 425), (420, 424, 426, 422), (423, 427, 425, 421), (421, 425, 424, 420), (425, 429, 428, 424), (426, 430, 431, 427), (424, 428, 430, 426), (398, 399, 431, 430), (396, 398, 430, 428), (397, 396, 428, 429), (399, 397, 429, 431), (463, 444, 442, 461), (457, 458, 439, 438), (465, 446, 444, 463), (452, 432, 445, 464), (464, 445, 446, 465), (462, 443, 447, 466), (467, 461, 442, 448), (451, 472, 474, 470), (456, 459, 440, 437), (470, 469, 450, 451), (385, 435, 436, 386), (384, 434, 433, 383), (386, 436, 434, 384), (373, 443, 435, 385), (382, 432, 437, 387), (377, 380, 450, 447), (388, 383, 433, 438), (379, 389, 439, 449), (378, 379, 449, 448), (391, 390, 440, 441), (370, 368, 469, 470), (363, 369, 459, 456), (371, 370, 470, 460), (364, 353, 461, 467), (354, 462, 466, 362), (496, 527, 529, 498), (489, 516, 512, 486), (452, 499, 500, 358), (365, 367, 458, 457), (487, 514, 515, 488), (194, 484, 487, 289), (434, 454, 453, 433), (268, 491, 490, 219), (443, 462, 455, 435), (432, 452, 456, 437), (447, 450, 469, 466), (438, 433, 453, 457), (449, 439, 458, 468), (448, 449, 468, 467), (441, 440, 459, 460), (474, 478, 477, 473), (470, 474, 473, 460), (441, 471, 472, 451), (460, 473, 471, 441), (477, 481, 479, 475), (471, 475, 476, 472), (473, 477, 475, 471), (472, 476, 478, 474), (481, 482, 480, 479), (476, 480, 482, 478), (478, 482, 481, 477), (475, 479, 480, 476), (497, 528, 527, 496), (484, 510, 514, 487), (461, 505, 506, 463), (485, 511, 522, 493), (486, 512, 511, 485), (355, 503, 504, 353), (492, 521, 509, 483), (483, 509, 510, 484), (463, 506, 508, 465), (488, 515, 518, 491), (464, 507, 499, 452), (493, 522, 525, 495), (434, 498, 494, 454), (454, 494, 492, 360), (455, 495, 497, 435), (289, 487, 488, 218), (502, 507, 508, 501), (500, 499, 507, 502), (501, 508, 506, 503), (503, 506, 505, 504), (520, 513, 510, 509), (519, 518, 515, 514), (516, 517, 518, 519), (511, 512, 513, 520), (512, 516, 519, 513), (513, 519, 514, 510), (522, 511, 520, 523), (523, 520, 509, 521), (526, 523, 521, 524), (525, 522, 523, 526), (528, 525, 526, 527), (527, 526, 524, 529), (356, 502, 501, 357), (490, 517, 516, 489), (498, 529, 524, 494), (358, 500, 502, 356), (491, 518, 517, 490), (494, 524, 521, 492), (353, 504, 505, 461), (465, 508, 507, 464), (495, 525, 528, 497), (357, 501, 503, 355), (548, 537, 539, 549), (166, 536, 538, 248), (553, 552, 537, 548), (123, 551, 536, 166), (248, 538, 535, 148), (549, 539, 534, 547), (547, 534, 532, 545), (540, 557, 556, 530), (122, 125, 531, 532), (148, 535, 531, 125), (108, 107, 550, 553), (143, 547, 545, 106), (244, 549, 547, 143), (108, 553, 548, 162), (162, 548, 549, 244), (536, 543, 544, 538), (551, 550, 543, 536), (538, 544, 542, 535), (532, 531, 541, 545), (535, 542, 541, 531), (546, 550, 551, 533), (533, 551, 552, 530), (530, 552, 553, 540), (540, 553, 550, 546), (557, 561, 560, 556), (533, 555, 554, 546), (546, 554, 557, 540), (530, 556, 555, 533), (558, 562, 565, 561), (555, 559, 558, 554), (554, 558, 561, 557), (556, 560, 559, 555), (562, 566, 569, 565), (560, 564, 563, 559), (561, 565, 564, 560), (559, 563, 562, 558), (568, 572, 571, 567), (564, 568, 567, 563), (565, 569, 568, 564), (563, 567, 566, 562), (573, 577, 576, 572), (569, 573, 572, 568), (567, 571, 570, 566), (566, 570, 573, 569), (577, 574, 575, 576), (571, 575, 574, 570), (570, 574, 577, 573), (572, 576, 575, 571), (176, 579, 578, 251), (252, 580, 581, 177), (177, 581, 579, 176), (251, 578, 580, 252), (582, 586, 587, 583), (251, 584, 582, 176), (252, 585, 584, 251), (177, 583, 585, 252), (589, 593, 592, 588), (584, 588, 586, 582), (585, 589, 588, 584), (583, 587, 589, 585), (590, 594, 595, 591), (587, 591, 593, 589), (586, 590, 591, 587), (588, 592, 590, 586), (596, 600, 598, 594), (592, 596, 594, 590), (593, 597, 596, 592), (591, 595, 597, 593), (601, 605, 604, 600), (597, 601, 600, 596), (595, 599, 601, 597), (594, 598, 599, 595), (602, 606, 607, 603), (599, 603, 605, 601), (598, 602, 603, 599), (600, 604, 602, 598), (609, 613, 612, 608), (604, 608, 606, 602), (605, 609, 608, 604), (603, 607, 609, 605), (611, 610, 612, 613), (607, 611, 613, 609), (606, 610, 611, 607), (608, 612, 610, 606), (646, 647, 617, 615), (647, 648, 619, 617), (648, 649, 621, 619), (649, 650, 623, 621), (650, 651, 625, 623), (651, 652, 627, 625), (652, 653, 629, 627), (653, 654, 631, 629), (654, 655, 633, 631), (655, 656, 635, 633), (656, 657, 637, 635), (657, 658, 639, 637), (658, 659, 641, 639), (659, 660, 643, 641), (617, 619, 621, 623, 625, 627, 629, 631, 633, 635, 637, 639, 641, 643, 645, 615), (660, 661, 645, 643), (661, 646, 615, 645), (614, 644, 642, 640, 638, 636, 634, 632, 630, 628, 626, 624, 622, 620, 618, 616), (644, 614, 646, 661), (642, 644, 661, 660), (640, 642, 660, 659), (638, 640, 659, 658), (636, 638, 658, 657), (634, 636, 657, 656), (632, 634, 656, 655), (630, 632, 655, 654), (628, 630, 654, 653), (626, 628, 653, 652), (624, 626, 652, 651), (622, 624, 651, 650), (620, 622, 650, 649), (618, 620, 649, 648), (616, 618, 648, 647), (614, 616, 647, 646)])
me_cube_007.use_remesh_preserve_volume = False
me_cube_007.use_remesh_preserve_attributes = False
me_cube_007.use_mirror_vertex_groups = False
me_cube_007.update()
me_cylinder_002 = bpy.data.meshes.new('Cylinder.002')
me_cylinder_002.from_pydata([(-4.437e-08, 0.8396, -1.0), (-6.418e-08, 0.8319, 1.0), (0.1638, 0.8235, -1.0), (0.1623, 0.8159, 1.0), (0.3213, 0.7757, -1.0), (0.3184, 0.7686, 1.0), (0.4665, 0.6981, -1.0), (0.4622, 0.6917, 1.0), (0.5937, 0.5937, -1.0), (0.5882, 0.5882, 1.0), (0.6981, 0.4665, -1.0), (0.6917, 0.4622, 1.0), (0.7757, 0.3213, -1.0), (0.7686, 0.3184, 1.0), (0.8235, 0.1638, -1.0), (0.8159, 0.1623, 1.0), (0.8396, 7.949e-08, -1.0), (0.8319, 4.97e-08, 1.0), (0.8235, -0.1638, -1.0), (0.8159, -0.1623, 1.0), (0.7757, -0.3213, -1.0), (0.7686, -0.3184, 1.0), (0.6981, -0.4665, -1.0), (0.6917, -0.4622, 1.0), (0.5937, -0.5937, -1.0), (0.5882, -0.5882, 1.0), (0.4665, -0.6981, -1.0), (0.4622, -0.6917, 1.0), (0.3213, -0.7757, -1.0), (0.3184, -0.7686, 1.0), (0.1638, -0.8235, -1.0), (0.1623, -0.8159, 1.0), (-2.807e-07, -0.8396, -1.0), (-2.742e-07, -0.8319, 1.0), (-0.1638, -0.8235, -1.0), (-0.1623, -0.8159, 1.0), (-0.3213, -0.7757, -1.0), (-0.3184, -0.7686, 1.0), (-0.4665, -0.6981, -1.0), (-0.4622, -0.6917, 1.0), (-0.5937, -0.5937, -1.0), (-0.5882, -0.5882, 1.0), (-0.6981, -0.4665, -1.0), (-0.6917, -0.4622, 1.0), (-0.7757, -0.3213, -1.0), (-0.7686, -0.3184, 1.0), (-0.8235, -0.1638, -1.0), (-0.8159, -0.1623, 1.0), (-0.8396, 8.402e-07, -1.0), (-0.8319, 8.121e-07, 1.0), (-0.8235, 0.1638, -1.0), (-0.8159, 0.1623, 1.0), (-0.7757, 0.3213, -1.0), (-0.7686, 0.3184, 1.0), (-0.6981, 0.4665, -1.0), (-0.6917, 0.4622, 1.0), (-0.5937, 0.5937, -1.0), (-0.5882, 0.5882, 1.0), (-0.4665, 0.6981, -1.0), (-0.4622, 0.6917, 1.0), (-0.3213, 0.7757, -1.0), (-0.3184, 0.7686, 1.0), (-0.1638, 0.8235, -1.0), (-0.1623, 0.8159, 1.0), (0.1951, 0.9808, 1.0), (0.0, 1.0, 1.0), (0.3827, 0.9239, 1.0), (0.5556, 0.8315, 1.0), (0.7071, 0.7071, 1.0), (0.8315, 0.5556, 1.0), (0.9239, 0.3827, 1.0), (0.9808, 0.1951, 1.0), (1.0, 7.55e-08, 1.0), (0.9808, -0.1951, 1.0), (0.9239, -0.3827, 1.0), (0.8315, -0.5556, 1.0), (0.7071, -0.7071, 1.0), (0.5556, -0.8315, 1.0), (0.3827, -0.9239, 1.0), (0.1951, -0.9808, 1.0), (-3.258e-07, -1.0, 1.0), (-0.1951, -0.9808, 1.0), (-0.3827, -0.9239, 1.0), (-0.5556, -0.8315, 1.0), (-0.7071, -0.7071, 1.0), (-0.8315, -0.5556, 1.0), (-0.9239, -0.3827, 1.0), (-0.9808, -0.1951, 1.0), (-1.0, 9.656e-07, 1.0), (-0.9808, 0.1951, 1.0), (-0.9239, 0.3827, 1.0), (-0.8315, 0.5556, 1.0), (-0.7071, 0.7071, 1.0), (-0.5556, 0.8315, 1.0), (-0.3827, 0.9239, 1.0), (-0.1951, 0.9808, 1.0), (0.0, 1.0, -1.0), (0.1951, 0.9808, -1.0), (0.3827, 0.9239, -1.0), (0.5556, 0.8315, -1.0), (0.7071, 0.7071, -1.0), (0.8315, 0.5556, -1.0), (0.9239, 0.3827, -1.0), (0.9808, 0.1951, -1.0), (1.0, 7.55e-08, -1.0), (0.9808, -0.1951, -1.0), (0.9239, -0.3827, -1.0), (0.8315, -0.5556, -1.0), (0.7071, -0.7071, -1.0), (0.5556, -0.8315, -1.0), (0.3827, -0.9239, -1.0), (0.1951, -0.9808, -1.0), (-3.258e-07, -1.0, -1.0), (-0.1951, -0.9808, -1.0), (-0.3827, -0.9239, -1.0), (-0.5556, -0.8315, -1.0), (-0.7071, -0.7071, -1.0), (-0.8315, -0.5556, -1.0), (-0.9239, -0.3827, -1.0), (-0.9808, -0.1951, -1.0), (-1.0, 9.656e-07, -1.0), (-0.9808, 0.1951, -1.0), (-0.9239, 0.3827, -1.0), (-0.8315, 0.5556, -1.0), (-0.7071, 0.7071, -1.0), (-0.5556, 0.8315, -1.0), (-0.3827, 0.9239, -1.0), (-0.1951, 0.9808, -1.0)], [], [(96, 65, 64, 97), (97, 64, 66, 98), (98, 66, 67, 99), (99, 67, 68, 100), (100, 68, 69, 101), (101, 69, 70, 102), (102, 70, 71, 103), (103, 71, 72, 104), (104, 72, 73, 105), (105, 73, 74, 106), (106, 74, 75, 107), (107, 75, 76, 108), (108, 76, 77, 109), (109, 77, 78, 110), (110, 78, 79, 111), (111, 79, 80, 112), (112, 80, 81, 113), (113, 81, 82, 114), (114, 82, 83, 115), (115, 83, 84, 116), (116, 84, 85, 117), (117, 85, 86, 118), (118, 86, 87, 119), (119, 87, 88, 120), (120, 88, 89, 121), (121, 89, 90, 122), (122, 90, 91, 123), (123, 91, 92, 124), (124, 92, 93, 125), (125, 93, 94, 126), (126, 94, 95, 127), (127, 95, 65, 96), (1, 3, 64, 65), (3, 5, 66, 64), (5, 7, 67, 66), (7, 9, 68, 67), (9, 11, 69, 68), (11, 13, 70, 69), (13, 15, 71, 70), (15, 17, 72, 71), (17, 19, 73, 72), (19, 21, 74, 73), (21, 23, 75, 74), (23, 25, 76, 75), (25, 27, 77, 76), (27, 29, 78, 77), (29, 31, 79, 78), (31, 33, 80, 79), (33, 35, 81, 80), (35, 37, 82, 81), (37, 39, 83, 82), (39, 41, 84, 83), (41, 43, 85, 84), (43, 45, 86, 85), (45, 47, 87, 86), (47, 49, 88, 87), (49, 51, 89, 88), (51, 53, 90, 89), (53, 55, 91, 90), (55, 57, 92, 91), (57, 59, 93, 92), (59, 61, 94, 93), (61, 63, 95, 94), (63, 1, 65, 95), (2, 0, 96, 97), (4, 2, 97, 98), (6, 4, 98, 99), (8, 6, 99, 100), (10, 8, 100, 101), (12, 10, 101, 102), (14, 12, 102, 103), (16, 14, 103, 104), (18, 16, 104, 105), (20, 18, 105, 106), (22, 20, 106, 107), (24, 22, 107, 108), (26, 24, 108, 109), (28, 26, 109, 110), (30, 28, 110, 111), (32, 30, 111, 112), (34, 32, 112, 113), (36, 34, 113, 114), (38, 36, 114, 115), (40, 38, 115, 116), (42, 40, 116, 117), (44, 42, 117, 118), (46, 44, 118, 119), (48, 46, 119, 120), (50, 48, 120, 121), (52, 50, 121, 122), (54, 52, 122, 123), (56, 54, 123, 124), (58, 56, 124, 125), (60, 58, 125, 126), (62, 60, 126, 127), (0, 62, 127, 96), (3, 1, 0, 2), (1, 63, 62, 0), (63, 61, 60, 62), (61, 59, 58, 60), (59, 57, 56, 58), (57, 55, 54, 56), (5, 3, 2, 4), (7, 5, 4, 6), (9, 7, 6, 8), (11, 9, 8, 10), (13, 11, 10, 12), (15, 13, 12, 14), (17, 15, 14, 16), (19, 17, 16, 18), (21, 19, 18, 20), (23, 21, 20, 22), (25, 23, 22, 24), (27, 25, 24, 26), (29, 27, 26, 28), (31, 29, 28, 30), (33, 31, 30, 32), (35, 33, 32, 34), (37, 35, 34, 36), (39, 37, 36, 38), (41, 39, 38, 40), (43, 41, 40, 42), (45, 43, 42, 44), (47, 45, 44, 46), (49, 47, 46, 48), (51, 49, 48, 50), (53, 51, 50, 52), (55, 53, 52, 54)])
me_cylinder_002.materials.append(mat_aimpoint)
me_cylinder_002.use_remesh_preserve_volume = False
me_cylinder_002.use_remesh_preserve_attributes = False
me_cylinder_002.use_mirror_vertex_groups = False
me_cylinder_002.update()
me_cube_000 = bpy.data.meshes.new('Cube.000')
me_cube_000.from_pydata([(-1.0, -0.4457, -1.0), (1.0, 1.0, -0.8677), (-1.0, -0.683, -0.7549), (-1.0, -0.6332, -0.8677), (1.0, -0.4457, -1.0), (-1.0, 1.0, -0.8677), (1.0, 1.0, -0.7549), (1.0, -0.6332, -0.8677), (-1.0, -1.0, -0.6091), (-1.0, 1.0, -0.6091), (1.0, 1.0, -0.6091), (1.0, -1.0, -0.6091), (-1.0, -1.0, 0.8097), (-1.0, 1.0, 0.8097), (1.0, 1.0, 0.8097), (1.0, -1.0, 0.8097), (-1.0, -0.3568, -1.0), (-1.0, -0.8771, 1.0), (1.0, -0.3568, -1.0), (1.0, -0.8771, 1.0), (1.0, -0.8771, -0.6091), (-1.0, -0.8771, -0.6091), (1.0, -0.8771, 0.8097), (-1.0, -0.8771, 0.8097), (-1.0, 0.8643, 1.0), (1.0, 0.9019, -1.0), (-1.0, 0.8643, -0.6091), (-1.0, 0.8643, 0.8097), (-1.0, 0.9019, -1.0), (1.0, 0.8643, 1.0), (1.0, 0.8643, -0.6091), (1.0, 0.8643, 0.8097), (-1.0, -0.5329, -0.8677), (1.0, -0.5329, -0.8677), (1.0, 0.8892, -0.8677), (-1.0, 0.8892, -0.8677), (1.0, -0.683, -0.7549), (-1.0, 1.0, -0.7549), (1.0, -0.7933, -0.7549), (-1.0, -0.7933, -0.7549), (1.0, 0.8784, -0.7549), (-1.0, 0.8784, -0.7549), (1.0, -0.5275, -0.9423), (-1.0, -0.5275, -0.9423), (-1.0, -0.4336, -0.9423), (1.0, -0.4336, -0.9423), (1.0, 0.8964, -0.9423), (-1.0, 0.8964, -0.9423), (-0.8431, -0.4457, -1.0), (-0.8431, -1.0, -0.6091), (-0.8431, 1.0, -0.6091), (-0.8431, -1.0, 0.8097), (-0.8431, 1.0, 0.8097), (-0.8431, -0.8771, 1.0), (-0.8431, -0.3568, -1.0), (-0.8431, 0.9019, -1.0), (-0.8431, 0.8643, 1.0), (-0.8431, 1.0, -0.8677), (-0.8431, -0.6332, -0.8677), (-0.8431, 1.0, -0.7549), (-0.8431, -0.7933, -0.7549), (-0.8431, -0.5275, -0.9423), (0.856, -0.4457, -1.0), (0.856, 1.0, -0.6091), (0.856, 1.0, 0.8097), (0.856, -0.8771, 1.0), (0.856, 0.8643, 1.0), (0.856, 1.0, -0.8677), (0.856, 1.0, -0.7549), (0.856, -1.0, -0.6091), (0.856, -1.0, 0.8097), (0.856, -0.3568, -1.0), (0.856, 0.9019, -1.0), (0.856, -0.6332, -0.8677), (0.856, -0.7933, -0.7549), (0.856, -0.5275, -0.9423), (-0.8431, -0.1986, 0.2097), (-0.8431, -0.7682, 0.3226), (0.856, -0.1986, 0.2097), (0.856, -0.7682, 0.3226), (-0.8431, -0.7391, -0.6206), (0.856, -0.7391, -0.6206), (0.856, -0.579, -0.7334), (-0.8431, -0.579, -0.7334), (-0.8431, 0.1102, -0.008009), (0.856, 0.1102, -0.008009), (0.856, -0.2703, -0.9511), (-0.8431, -0.2703, -0.9511), (-5.686, -0.04253, -1.075), (-5.686, -0.04253, -1.359), (-5.686, 0.1723, -1.075), (-5.686, 0.1723, -1.359), (7.196, -0.1347, -1.932), (7.196, 0.264, -1.932), (-5.238, 0.3016, -0.897), (-5.238, 0.3016, -1.538), (-5.238, -0.1829, -0.897), (-5.238, -0.1829, -1.538), (-5.686, 0.2204, -1.012), (-5.686, -0.09061, -1.012), (-5.686, -0.09061, -1.423), (-5.686, 0.2204, -1.423), (-2.122, -0.04253, -1.075), (-2.122, -0.04253, -1.359), (-2.122, 0.1723, -1.075), (-2.122, 0.1723, -1.359), (-4.181, 0.3026, -1.822), (-4.181, -0.182, -0.897), (-4.181, 0.3026, -0.897), (-4.181, -0.182, -1.822), (10.58, 0.3072, -2.102), (10.58, 0.3072, 0.02853), (10.58, -0.1774, -2.102), (10.58, -0.1774, 0.02853), (9.851, 0.3072, -1.988), (9.851, -0.1774, -1.988), (9.851, -0.1774, -0.4501), (9.851, 0.3072, -0.4501), (10.73, 0.2661, -1.921), (10.73, 0.2661, -0.1518), (10.73, -0.1363, -1.921), (10.73, -0.1363, -0.1518), (-0.7602, 0.3039, -1.84), (-0.7602, -0.1806, -0.897), (-0.7602, 0.3039, -0.897), (-0.7602, -0.1806, -1.84), (0.9774, 0.2618, -1.9), (0.8462, -0.1799, -0.897), (0.8462, 0.3046, -0.897), (0.9774, -0.1368, -1.9), (-5.686, -0.09061, -1.281), (-5.686, 0.2204, -1.281), (10.58, -0.1774, -1.366), (7.327, 0.3072, -1.542), (7.327, -0.1774, -1.542), (-5.238, -0.1829, -1.317), (-5.238, 0.3016, -1.317), (-5.686, -0.04253, -1.261), (-5.686, 0.1723, -1.261), (-2.122, -0.04253, -1.261), (-2.122, 0.1723, -1.261), (10.58, 0.3072, -1.366), (-4.181, -0.182, -1.503), (-4.181, 0.3026, -1.503), (9.851, 0.3072, -1.457), (9.851, -0.1774, -1.457), (10.73, -0.1363, -1.311), (10.73, 0.2661, -1.311), (-0.7602, -0.1806, -1.514), (-0.7602, 0.3039, -1.514), (0.8462, -0.1799, -1.52), (0.8462, 0.3046, -1.52), (-5.686, 0.2204, -1.166), (10.58, -0.1774, -0.7725), (7.327, 0.3072, -1.267), (7.327, -0.1774, -1.267), (-5.238, -0.1829, -1.138), (-5.238, 0.3016, -1.138), (-5.686, 0.1723, -1.182), (-2.122, 0.1723, -1.182), (10.58, 0.3072, -0.7725), (-4.181, -0.182, -1.245), (-4.181, 0.3026, -1.245), (9.851, 0.3072, -1.028), (10.73, -0.1363, -0.8172), (10.73, 0.2661, -0.8172), (-0.7602, -0.1806, -1.252), (-0.7602, 0.3039, -1.252), (0.8462, -0.1799, -1.255), (0.8462, 0.3046, -1.255), (-5.686, -0.09061, -1.166), (-5.686, -0.04253, -1.182), (-2.122, -0.04253, -1.182), (9.851, -0.1774, -1.028), (-0.7607, 0.2203, -1.514), (0.8458, 0.2209, -1.52), (-0.676, 0.2203, -1.302), (0.7612, 0.2209, -1.305), (0.846, 0.02968, -1.52), (0.846, 0.02968, -1.255), (-0.7604, 0.02904, -1.514), (-0.7604, 0.02904, -1.252), (-1.991, 0.2198, -1.514), (-1.991, 0.2198, -1.252), (-1.991, 0.02855, -1.514), (-1.991, 0.02855, -1.252), (1.896, 0.2214, -1.52), (1.896, 0.2214, -1.255), (1.896, 0.0301, -1.52), (1.896, 0.0301, -1.255), (2.946, 0.2625, -1.91), (2.945, -0.1791, -0.897), (2.945, 0.3054, -0.897), (2.944, -0.1361, -1.91), (2.945, -0.1791, -1.527), (2.945, 0.3054, -1.527), (2.945, 0.3054, -1.259), (2.945, -0.1791, -1.259), (-0.5169, 0.2487, -1.492), (0.8548, 0.2493, -1.496), (-0.5169, 0.2487, -1.275), (0.8463, 0.2493, -1.255), (2.702, 0.25, -1.503), (2.702, 0.25, -1.282), (-0.7601, 0.2486, -1.514), (0.8463, 0.2493, -1.52), (-0.7601, 0.2486, -1.252), (0.8414, 0.2493, -1.278), (2.945, 0.2501, -1.527), (2.945, 0.2501, -1.259), (-0.5169, 0.2908, -1.492), (0.8547, 0.2914, -1.496), (-0.5169, 0.2908, -1.275), (2.702, 0.2921, -1.503), (2.702, 0.2921, -1.282), (0.8414, 0.2914, -1.278), (2.766, 0.3053, -0.897), (2.765, -0.1362, -1.909), (2.766, -0.1792, -1.526), (2.766, -0.1792, -1.258), (2.767, 0.2624, -1.909), (2.766, -0.1792, -0.897), (2.766, 0.3053, -1.526), (2.766, 0.3053, -1.258), (2.766, 0.25, -1.526), (2.766, 0.25, -1.258), (2.544, 0.2499, -1.502), (2.543, 0.2499, -1.281), (2.244, 0.292, -1.502), (2.543, 0.292, -1.281), (-5.686, -0.09061, -1.227), (-5.686, -0.04253, -1.224), (-2.122, -0.04253, -1.224), (9.851, -0.1774, -1.256), (-5.686, 0.2204, -1.227), (10.58, -0.1774, -1.088), (7.327, 0.3072, -1.413), (7.327, -0.1774, -1.413), (-5.238, -0.1829, -1.233), (-5.238, 0.3016, -1.233), (-5.686, 0.1723, -1.224), (-2.122, 0.1723, -1.224), (10.58, 0.3072, -1.088), (-4.181, -0.182, -1.382), (-4.181, 0.3026, -1.382), (9.851, 0.3072, -1.256), (10.73, -0.1363, -1.079), (10.73, 0.2661, -1.079), (-0.7602, -0.1806, -1.391), (-0.7602, 0.3039, -1.391), (0.8462, -0.1799, -1.396), (-0.676, 0.2203, -1.426), (0.7612, 0.2209, -1.43), (-0.7604, 0.02904, -1.391), (0.846, 0.02968, -1.396), (-1.991, 0.2198, -1.391), (-1.991, 0.02855, -1.391), (1.896, 0.2214, -1.396), (1.896, 0.0301, -1.396), (2.945, 0.3054, -1.401), (-0.7601, 0.2486, -1.391), (2.945, 0.2501, -1.401), (-0.5169, 0.2487, -1.39), (2.702, 0.25, -1.399), (0.8485, 0.2914, -1.394), (-0.5169, 0.2908, -1.39), (2.702, 0.2921, -1.399), (2.244, 0.292, -1.399), (2.766, -0.1792, -1.401), (2.702, 0.2921, -1.503), (2.702, 0.2921, -1.399), (2.702, 0.3365, -1.503), (2.342, 0.3364, -1.502), (2.702, 0.3365, -1.399), (2.342, 0.3364, -1.399), (2.702, 0.3365, -1.503), (2.702, 0.3365, -1.399), (2.925, 0.2625, -1.91), (2.924, -0.1791, -0.897), (2.924, 0.3054, -1.527), (2.924, 0.3054, -1.259), (2.924, 0.2501, -1.527), (2.924, 0.2501, -1.259), (2.684, 0.25, -1.503), (2.683, 0.25, -1.282), (2.649, 0.2921, -1.503), (2.683, 0.2921, -1.282), (2.924, 0.3054, -0.897), (2.924, -0.1361, -1.91), (2.924, -0.1791, -1.527), (2.924, -0.1791, -1.259), (2.649, 0.2921, -1.399), (2.649, 0.3645, -1.503), (2.649, 0.3645, -1.399), (1.972, 0.4695, -1.502), (1.972, 0.4695, -1.399), (2.482, 0.409, -1.503), (2.482, 0.409, -1.399), (2.333, 0.3838, -1.399), (2.574, 0.3844, -1.399), (2.333, 0.3838, -1.502), (2.574, 0.3844, -1.503), (1.98, 0.4266, -1.399), (1.98, 0.4266, -1.502), (2.528, 0.3967, -1.399), (2.528, 0.3967, -1.503), (4.391, 0.263, -1.917), (4.391, 0.306, -1.532), (4.391, 0.306, -1.262), (4.39, -0.1356, -1.917), (4.391, -0.1785, -1.532), (4.391, -0.1785, -1.262), (4.391, 0.306, -1.405), (7.327, -0.1774, -0.897), (7.327, 0.3072, -0.897), (4.391, -0.1785, -0.897), (4.391, 0.306, -0.897), (7.22, -0.09103, -0.8111), (7.22, 0.2204, -0.8111), (4.498, -0.09176, -0.8111), (4.498, 0.2197, -0.8111), (7.327, 0.3072, -1.881), (7.327, -0.1774, -1.881), (4.391, 0.306, -1.866), (2.766, -0.1792, -1.858), (0.8462, -0.1799, -1.848), (0.8462, 0.3046, -1.848), (2.924, 0.3054, -1.859), (2.945, 0.3054, -1.859), (4.391, -0.1785, -1.866), (2.945, -0.1791, -1.859), (2.924, -0.1791, -1.859), (2.766, 0.3053, -1.858), (7.196, -0.1347, -1.932), (7.196, 0.264, -1.932), (0.9774, 0.2618, -1.9), (0.9774, -0.1368, -1.9), (2.946, 0.2625, -1.91), (2.944, -0.1361, -1.91), (2.765, -0.1362, -1.909), (2.767, 0.2624, -1.909), (2.925, 0.2625, -1.91), (2.924, -0.1361, -1.91), (4.391, 0.263, -1.917), (4.39, -0.1356, -1.917), (6.487, 0.001265, -0.8111), (6.487, 0.1276, -0.8111), (4.807, -0.00204, -0.7076), (4.807, 0.1304, -0.7076), (7.22, -0.09103, -0.8111), (7.22, 0.2204, -0.8111), (4.498, -0.09176, -0.8111), (4.498, 0.2197, -0.8111), (4.608, 0.3061, -1.867), (4.608, -0.1784, -0.897), (4.608, 0.3061, -1.533), (4.608, 0.3061, -1.262), (4.608, 0.3061, -1.406), (4.608, 0.3061, -0.897), (4.608, -0.1784, -1.867), (4.608, -0.1784, -1.533), (4.608, -0.1784, -1.262), (4.699, -0.0917, -0.8111), (4.699, 0.2197, -0.8111), (4.599, 0.2631, -1.918), (4.597, -0.1356, -1.918), (4.599, 0.2631, -1.918), (4.597, -0.1356, -1.918), (4.699, -0.0917, -0.8111), (4.699, 0.2197, -0.8111), (5.179, -0.002023, -0.7076), (5.179, 0.1305, -0.7076), (7.117, 0.3071, -1.88), (7.117, -0.1774, -0.897), (7.117, 0.3071, -1.541), (7.117, 0.3071, -1.267), (7.117, 0.3071, -1.413), (7.025, -0.09109, -0.8111), (6.995, 0.2639, -1.931), (6.995, 0.2639, -1.931), (7.025, -0.09109, -0.8111), (6.198, 0.00125, -0.8111), (7.117, 0.3071, -0.897), (7.117, -0.1774, -1.88), (7.117, -0.1774, -1.541), (7.117, -0.1774, -1.267), (7.117, -0.1774, -1.413), (7.025, 0.2203, -0.8111), (6.995, -0.1348, -1.931), (6.995, -0.1348, -1.931), (7.025, 0.2203, -0.8111), (6.198, 0.1276, -0.8111), (4.81, -0.00204, -0.5153), (4.81, 0.1304, -0.5153), (4.9, -0.002023, -0.5444), (4.9, 0.1305, -0.5444), (4.89, -0.00204, -0.3618), (4.89, 0.1304, -0.3618), (4.98, -0.002023, -0.391), (4.98, 0.1305, -0.391), (6.124, -0.001813, -0.7076), (6.124, 0.1307, -0.7076), (5.82, -0.001829, -0.7076), (5.82, 0.1307, -0.7076), (6.124, -0.001813, -0.6276), (6.124, 0.1307, -0.6276), (6.018, -0.001829, -0.6276), (6.018, 0.1307, -0.6276), (6.122, -0.001813, -0.3982), (6.122, 0.1307, -0.3982), (6.019, -0.001829, -0.4206), (6.019, 0.1307, -0.4206), (6.061, -0.001813, -0.2745), (6.061, 0.1307, -0.2745), (6.012, -0.001829, -0.3494), (6.012, 0.1307, -0.3494), (5.887, -0.001813, -0.2071), (5.887, 0.1307, -0.2071), (5.874, -0.001829, -0.2906), (5.874, 0.1307, -0.2906), (5.309, -0.001813, -0.1582), (5.309, 0.1307, -0.1582), (5.345, -0.001829, -0.2373), (5.345, 0.1307, -0.2373), (5.026, -0.001813, -0.2393), (5.026, 0.1307, -0.2393), (5.081, -0.001829, -0.3113), (5.081, 0.1307, -0.3113), (5.026, -0.001813, -0.2393), (5.026, 0.1307, -0.2393), (5.081, -0.001829, -0.3113), (5.081, 0.1307, -0.3113), (6.739, 0.3069, -0.8972), (6.739, -0.1776, -1.879), (6.739, -0.1776, -1.54), (6.739, -0.1776, -1.266), (6.739, -0.1776, -1.411), (6.675, 0.2202, -0.8113), (6.634, -0.1349, -1.929), (6.634, -0.1349, -1.929), (6.675, 0.2202, -0.8113), (5.724, 0.1306, -0.7078), (6.739, 0.3069, -1.879), (6.739, -0.1776, -0.8972), (6.739, 0.3069, -1.54), (6.739, 0.3069, -1.266), (6.739, 0.3069, -1.412), (6.675, -0.09118, -0.8113), (6.634, 0.2638, -1.929), (6.634, 0.2638, -1.929), (6.675, -0.09118, -0.8113), (5.724, -0.001858, -0.7078), (6.418, 0.3068, -0.8972), (6.418, -0.1777, -1.877), (6.418, -0.1777, -1.539), (6.418, -0.1777, -1.266), (6.377, 0.2202, -0.8113), (6.327, -0.135, -1.928), (6.327, -0.135, -1.928), (6.377, 0.2202, -0.8113), (5.642, 0.1306, -0.7078), (6.418, 0.3068, -1.877), (6.418, -0.1777, -0.8972), (6.418, 0.3068, -1.539), (6.418, 0.3068, -1.266), (6.418, 0.3068, -1.411), (6.377, -0.09126, -0.8113), (6.328, 0.2637, -1.928), (6.328, 0.2637, -1.928), (6.377, -0.09126, -0.8113), (5.642, -0.001883, -0.7078), (5.722, 0.1306, -0.5965), (5.722, -0.001858, -0.5965), (5.644, 0.1306, -0.6156), (5.644, -0.001883, -0.6156), (5.649, 0.1306, -0.422), (5.649, -0.001858, -0.422), (5.589, 0.1306, -0.466), (5.589, -0.001883, -0.466), (5.476, 0.1306, -0.343), (5.476, -0.001858, -0.343), (5.454, 0.1306, -0.351), (5.454, -0.001883, -0.351), (4.391, -0.2313, -1.496), (3.008, -0.2319, -1.492), (4.391, -0.2313, -1.299), (3.008, -0.2319, -1.297), (2.988, -0.2319, -1.492), (2.837, -0.2319, -1.492), (2.988, -0.2319, -1.297), (2.837, -0.2319, -1.297), (2.837, -0.2319, -1.4), (4.629, -0.2312, -1.496), (4.599, -0.2312, -1.299), (6.361, -0.2305, -1.501), (6.331, -0.2305, -1.302), (6.638, -0.2304, -1.408), (6.638, -0.2304, -1.303), (6.638, -0.2304, -1.502), (6.153, 0.2666, -1.033), (4.833, 0.2661, -1.033), (4.833, 0.2661, -1.404), (4.833, 0.2661, -1.299), (4.833, 0.2661, -1.496), (4.833, 0.2661, -1.74), (6.153, 0.2666, -1.747), (6.153, 0.2666, -1.501), (6.153, 0.2666, -1.302), (6.153, 0.2666, -1.407), (4.491, -0.1257, -1.469), (3.483, -0.1261, -1.467), (4.491, -0.1257, -1.326), (3.483, -0.1261, -1.324), (3.483, -0.1261, -1.4), (3.468, -0.1261, -1.467), (3.358, -0.1262, -1.466), (3.468, -0.1261, -1.324), (3.358, -0.1262, -1.324), (3.358, -0.1262, -1.4), (3.468, -0.1261, -1.4), (4.491, -0.1257, -1.402), (4.664, -0.1257, -1.47), (4.642, -0.1257, -1.326), (4.642, -0.1257, -1.402), (5.927, -0.1252, -1.473), (5.905, -0.1252, -1.328), (5.905, -0.1252, -1.405), (6.129, -0.1251, -1.406), (6.129, -0.1251, -1.328), (6.129, -0.1251, -1.474), (-2.726, 0.2539, -0.897), (-2.585, -0.1813, -1.83), (-2.585, 0.3032, -1.83), (-2.726, -0.1322, -0.897), (-2.585, 0.3032, -1.508), (-2.585, -0.1813, -1.508), (-2.585, -0.1813, -1.248), (-2.585, 0.3032, -1.248), (-2.585, -0.1813, -1.386), (-2.585, 0.3032, -1.386), (-3.013, 0.2538, -0.897), (-3.155, -0.1815, -1.828), (-3.155, -0.1815, -1.506), (-3.155, -0.1815, -1.247), (-3.155, -0.1815, -1.385), (-3.155, 0.303, -1.828), (-3.013, -0.1323, -0.897), (-3.155, 0.303, -1.506), (-3.155, 0.303, -1.247), (-3.155, 0.303, -1.385), (-3.155, -0.1815, -0.897), (-2.585, -0.1813, -0.897), (-2.585, 0.3032, -0.897), (-3.155, 0.303, -0.897), (-3.013, -0.1323, -0.7746), (-2.726, -0.1322, -0.7746), (-2.726, 0.2539, -0.7746), (-3.013, 0.2538, -0.7746), (-2.985, -0.09403, -0.711), (-2.755, -0.09394, -0.711), (-2.755, 0.2157, -0.711), (-2.985, 0.2156, -0.711), (-2.9, 0.02001, -0.6816), (-2.839, 0.02003, -0.6816), (-2.839, 0.1017, -0.6816), (-2.9, 0.1016, -0.6816), (-2.89, 0.02001, -0.6648), (-2.85, 0.02003, -0.6292), (-2.85, 0.1017, -0.6292), (-2.89, 0.1016, -0.6648), (-2.903, 0.02001, -0.6475), (-2.902, 0.02003, -0.5996), (-2.902, 0.1017, -0.5996), (-2.903, 0.1016, -0.6475), (-3.457, 0.02001, -0.6384), (-3.456, 0.02003, -0.5906), (-3.456, 0.1017, -0.5906), (-3.457, 0.1016, -0.6384), (-0.7607, 0.2203, -1.434), (-0.7607, 0.2203, -1.294), (0.8458, 0.2209, -1.438), (0.8458, 0.2209, -1.297), (-0.6755, -0.2658, -1.306), (0.7617, -0.266, -1.309), (-0.6755, -0.2966, -1.422), (0.7617, -0.297, -1.426), (-0.6753, -0.4375, -1.229), (0.7619, -0.4383, -1.232), (-0.6753, -0.4916, -1.33), (0.7619, -0.4928, -1.333), (-0.675, -0.6217, -1.058), (0.7622, -0.6229, -1.06), (-0.675, -0.6909, -1.141), (0.7622, -0.6927, -1.144), (-0.6749, -0.6906, -0.9639), (0.7623, -0.6923, -0.9656), (-0.6749, -0.7781, -1.007), (0.7623, -0.7807, -1.009), (-0.6748, -0.7131, -0.9014), (0.7624, -0.7152, -0.9019), (-0.6748, -0.806, -0.8895), (0.7624, -0.809, -0.8899), (-0.6748, -0.7158, -0.868), (0.7625, -0.7179, -0.8671), (-0.6748, -0.7944, -0.8012), (0.7625, -0.7971, -0.7997), (-0.6738, -0.2392, 0.116), (0.7635, -0.241, 0.1177), (-0.6738, -0.2988, 0.2111), (0.7635, -0.3011, 0.2135), (-0.6734, -0.01478, 0.3624), (0.7638, -0.01656, 0.364), (-0.6734, -0.07444, 0.4574), (0.7638, -0.07675, 0.4599), (-8.073, 0.1864, -1.217), (-1.52, 0.1864, -1.217), (-8.073, 0.1771, -1.156), (-1.52, 0.1771, -1.156), (-8.073, 0.1508, -1.104), (-1.52, 0.1508, -1.104), (-8.073, 0.1114, -1.069), (-1.52, 0.1114, -1.069), (-8.073, 0.0649, -1.057), (-1.52, 0.0649, -1.057), (-8.073, 0.01841, -1.069), (-1.52, 0.01841, -1.069), (-8.073, -0.021, -1.104), (-1.52, -0.021, -1.104), (-8.073, -0.04734, -1.156), (-1.52, -0.04734, -1.156), (-8.073, -0.05659, -1.217), (-1.52, -0.05659, -1.217), (-8.073, -0.04734, -1.279), (-1.52, -0.04734, -1.279), (-8.073, -0.021, -1.331), (-1.52, -0.021, -1.331), (-8.073, 0.01841, -1.366), (-1.52, 0.01841, -1.366), (-8.073, 0.0649, -1.378), (-1.52, 0.0649, -1.378), (-8.073, 0.1114, -1.366), (-1.52, 0.1114, -1.366), (-8.073, 0.1508, -1.331), (-1.52, 0.1508, -1.331), (-8.073, 0.1771, -1.279), (-1.52, 0.1771, -1.279), (-8.034, 0.1864, -1.217), (-8.034, 0.1771, -1.156), (-8.034, 0.1508, -1.104), (-8.034, 0.1114, -1.069), (-8.034, 0.0649, -1.057), (-8.034, 0.01841, -1.069), (-8.034, -0.021, -1.104), (-8.034, -0.04734, -1.156), (-8.034, -0.05659, -1.217), (-8.034, -0.04734, -1.279), (-8.034, -0.021, -1.331), (-8.034, 0.01841, -1.366), (-8.034, 0.0649, -1.378), (-8.034, 0.1114, -1.366), (-8.034, 0.1508, -1.331), (-8.034, 0.1771, -1.279)], [], [(27, 24, 13), (53, 17, 12, 51), (22, 19, 15), (44, 32, 35, 47), (71, 18, 4, 62), (1, 34, 46, 25), (60, 49, 8, 39), (36, 20, 11, 38), (68, 63, 10, 6), (41, 26, 9, 37), (49, 51, 12, 8), (20, 22, 15, 11), (63, 64, 14, 10), (26, 27, 13, 9), (8, 12, 23, 21), (30, 31, 22, 20), (39, 8, 21, 2), (40, 30, 20, 36), (56, 24, 17, 53), (72, 25, 18, 71), (31, 29, 19, 22), (12, 17, 23), (14, 29, 31), (1, 6, 40, 34), (46, 34, 33, 45), (6, 10, 30, 40), (10, 14, 31, 30), (21, 23, 27, 26), (2, 21, 26, 41), (23, 17, 24, 27), (66, 29, 14, 64), (43, 3, 32, 44), (28, 47, 35, 5), (32, 2, 41, 35), (45, 33, 7, 42), (61, 58, 3, 43), (57, 55, 28, 5), (34, 40, 36, 33), (3, 39, 2, 32), (35, 41, 37, 5), (67, 68, 6, 1), (33, 36, 38, 7), (58, 60, 39, 3), (48, 61, 43, 0), (18, 45, 42, 4), (0, 43, 44, 16), (25, 46, 45, 18), (16, 44, 47, 28), (62, 75, 61, 48), (81, 80, 77, 79), (5, 37, 59, 57), (67, 72, 55, 57), (75, 73, 58, 61), (24, 56, 52, 13), (28, 55, 54, 16), (66, 56, 53, 65), (9, 13, 52, 50), (69, 70, 51, 49), (37, 9, 50, 59), (74, 69, 49, 60), (16, 54, 48, 0), (65, 53, 51, 70), (19, 65, 70, 15), (38, 11, 69, 74), (11, 15, 70, 69), (29, 66, 65, 19), (42, 7, 73, 75), (1, 25, 72, 67), (7, 38, 74, 73), (4, 42, 75, 62), (57, 59, 68, 67), (56, 66, 64, 52), (55, 72, 71, 54), (50, 52, 64, 63), (59, 50, 63, 68), (54, 71, 62, 48), (78, 79, 77, 76), (82, 78, 85, 86), (80, 83, 76, 77), (82, 81, 79, 78), (73, 74, 81, 82), (60, 58, 83, 80), (58, 73, 82, 83), (74, 60, 80, 81), (87, 86, 85, 84), (78, 76, 84, 85), (76, 83, 87, 84), (83, 82, 86, 87), (158, 159, 104, 90), (153, 164, 121, 113), (116, 113, 111, 117), (135, 130, 100, 97), (374, 133, 321, 372), (95, 97, 100, 101), (106, 109, 97, 95), (98, 99, 96, 94), (142, 135, 97, 109), (131, 136, 95, 101), (88, 99, 98, 90), (171, 170, 99, 88), (91, 101, 100, 89), (138, 131, 101, 91), (139, 140, 105, 103), (137, 139, 103, 89), (89, 103, 105, 91), (90, 104, 102, 88), (542, 142, 109, 541), (94, 96, 107, 108), (136, 143, 106, 95), (173, 153, 113, 116), (144, 141, 110, 114), (114, 110, 112, 115), (545, 541, 109, 106), (321, 114, 115, 322), (133, 144, 114, 321), (155, 173, 116, 313), (313, 116, 117, 314), (147, 146, 120, 118), (113, 121, 119, 111), (110, 118, 120, 112), (141, 147, 118, 110), (326, 325, 125, 122), (150, 148, 125, 325), (552, 551, 123, 124), (534, 149, 122, 532), (218, 150, 325, 324), (388, 389, 333, 92), (124, 123, 127, 128), (149, 151, 326, 122), (259, 261, 209, 196), (268, 250, 150, 218), (539, 249, 149, 534), (581, 187, 189, 179), (242, 247, 147, 141), (247, 246, 146, 147), (322, 115, 145, 134), (236, 245, 144, 133), (245, 242, 141, 144), (115, 112, 132, 145), (239, 244, 143, 136), (544, 243, 142, 542), (231, 232, 139, 137), (232, 241, 140, 139), (240, 234, 131, 138), (89, 100, 130, 137), (234, 239, 136, 131), (243, 238, 135, 142), (376, 236, 133, 374), (238, 230, 130, 135), (112, 120, 146, 132), (91, 105, 140, 138), (96, 99, 170, 156), (382, 314, 154, 375), (107, 96, 156, 161), (98, 94, 157, 152), (90, 98, 152, 158), (102, 104, 159, 172), (88, 102, 172, 171), (550, 107, 161, 543), (94, 108, 162, 157), (117, 111, 160, 163), (314, 117, 163, 154), (119, 121, 164, 165), (111, 119, 165, 160), (127, 123, 166, 168), (552, 124, 167, 537), (221, 127, 168, 219), (124, 128, 169, 167), (237, 233, 173, 155), (233, 235, 153, 173), (231, 230, 170, 171), (235, 246, 164, 153), (240, 241, 159, 158), (580, 578, 174, 175), (178, 175, 174, 180), (181, 185, 183, 579), (181, 579, 581, 179), (166, 181, 179, 168), (248, 253, 181, 166), (150, 178, 180, 148), (250, 254, 178, 150), (256, 255, 183, 185), (578, 255, 182, 174), (174, 182, 184, 180), (253, 256, 185, 181), (258, 257, 186, 188), (178, 188, 186, 175), (254, 258, 188, 178), (580, 257, 187, 581), (315, 191, 197, 311), (287, 192, 196, 280), (149, 204, 205, 151), (218, 488, 491, 268), (190, 337, 341, 277), (310, 194, 330, 329), (287, 278, 191, 192), (279, 195, 328, 327), (207, 215, 212, 200), (227, 229, 215, 207), (223, 225, 201, 169), (169, 201, 206, 167), (249, 260, 204, 149), (279, 281, 208, 195), (199, 205, 204, 198), (262, 260, 206, 200), (200, 206, 201, 207), (226, 224, 205, 199), (284, 282, 209, 203), (263, 261, 208, 202), (265, 264, 211, 210), (267, 274, 272, 228), (198, 210, 211, 199), (263, 266, 214, 203), (283, 285, 213, 202), (262, 265, 210, 198), (199, 211, 228, 226), (264, 267, 228, 211), (207, 201, 225, 227), (283, 281, 224, 226), (151, 205, 224, 222), (280, 282, 225, 223), (284, 286, 229, 227), (151, 222, 332, 326), (128, 127, 221, 216), (128, 216, 223, 169), (278, 221, 219, 290), (197, 486, 485, 311), (220, 340, 335, 126), (289, 218, 324, 331), (311, 485, 493, 361), (215, 229, 267, 264), (200, 212, 265, 262), (202, 213, 266, 263), (286, 214, 266, 291), (212, 215, 264, 265), (203, 209, 261, 263), (198, 204, 260, 262), (167, 206, 260, 249), (436, 496, 498, 434), (175, 186, 257, 580), (179, 189, 258, 254), (189, 187, 257, 258), (180, 184, 256, 253), (579, 183, 255, 578), (184, 182, 255, 256), (168, 179, 254, 250), (148, 180, 253, 248), (176, 582, 583, 177), (138, 140, 241, 240), (132, 146, 246, 235), (137, 130, 230, 231), (145, 132, 235, 233), (134, 145, 233, 237), (156, 170, 230, 238), (375, 154, 236, 376), (161, 156, 238, 243), (152, 157, 239, 234), (158, 152, 234, 240), (172, 159, 241, 232), (171, 172, 232, 231), (543, 161, 243, 544), (157, 162, 244, 239), (163, 160, 242, 245), (154, 163, 245, 236), (165, 164, 246, 247), (160, 165, 247, 242), (537, 167, 249, 539), (219, 168, 250, 268), (195, 208, 261, 259), (270, 276, 273, 266), (293, 273, 271, 292), (273, 276, 275, 271), (269, 275, 276, 270), (285, 292, 271, 213), (213, 271, 275, 269), (291, 293, 274, 267), (266, 273, 293, 291), (228, 272, 292, 285), (304, 297, 295, 302), (229, 286, 291, 267), (360, 492, 483, 310), (194, 289, 331, 330), (92, 333, 334, 93), (310, 483, 484, 194), (191, 278, 290, 197), (203, 214, 286, 284), (196, 209, 282, 280), (202, 208, 281, 283), (226, 228, 285, 283), (227, 225, 282, 284), (222, 224, 281, 279), (222, 279, 327, 332), (216, 221, 278, 287), (216, 287, 280, 223), (295, 297, 296, 294), (302, 295, 294, 303), (305, 296, 297, 304), (303, 294, 296, 305), (272, 300, 301, 292), (292, 301, 299, 293), (274, 298, 300, 272), (293, 299, 298, 274), (300, 303, 305, 301), (301, 305, 304, 299), (298, 302, 303, 300), (299, 304, 302, 298), (196, 308, 312, 259), (435, 497, 496, 436), (360, 310, 329, 359), (306, 343, 337, 190), (290, 489, 486, 197), (354, 315, 311, 361), (192, 316, 308, 196), (259, 312, 307, 195), (192, 191, 315, 316), (195, 307, 323, 328), (373, 313, 317, 377), (358, 316, 320, 363), (316, 315, 319, 320), (362, 368, 351, 319), (313, 314, 318, 317), (93, 321, 322, 92), (378, 372, 321, 93), (217, 324, 325, 129), (129, 325, 326, 126), (277, 327, 328, 190), (309, 329, 330, 193), (288, 331, 324, 217), (126, 326, 332, 220), (220, 332, 327, 277), (193, 330, 331, 288), (190, 328, 323, 306), (365, 359, 329, 309), (340, 339, 336, 335), (343, 344, 338, 337), (341, 342, 339, 340), (337, 338, 342, 341), (366, 367, 344, 343), (364, 366, 343, 306), (277, 341, 340, 220), (193, 338, 344, 309), (129, 336, 339, 217), (288, 342, 338, 193), (217, 339, 342, 288), (126, 335, 336, 129), (346, 401, 400, 345), (387, 390, 350, 318), (318, 350, 349, 317), (319, 351, 352, 320), (345, 349, 350, 346), (381, 380, 349, 345), (371, 369, 352, 348), (348, 352, 351, 347), (460, 459, 369, 371), (347, 351, 368, 370), (320, 352, 369, 363), (370, 394, 392, 347), (467, 468, 366, 364), (468, 458, 367, 366), (457, 453, 359, 365), (306, 323, 353, 364), (466, 469, 368, 362), (452, 358, 363, 456), (315, 354, 362, 319), (462, 354, 361, 455), (219, 490, 489, 290), (454, 360, 359, 453), (361, 493, 495, 455), (308, 356, 357, 312), (316, 358, 356, 308), (312, 357, 355, 307), (309, 344, 367, 365), (307, 355, 353, 323), (155, 385, 386, 237), (134, 384, 383, 322), (237, 386, 384, 134), (313, 373, 385, 155), (314, 382, 387, 318), (317, 349, 380, 377), (92, 322, 383, 388), (334, 333, 389, 379), (93, 334, 379, 378), (346, 350, 390, 391), (451, 450, 380, 381), (437, 440, 390, 387), (441, 451, 381, 391), (448, 442, 372, 378), (443, 373, 377, 447), (445, 375, 376, 446), (432, 382, 375, 445), (446, 376, 374, 444), (438, 439, 389, 388), (444, 374, 372, 442), (394, 398, 396, 392), (348, 393, 395, 371), (371, 395, 394, 370), (347, 392, 393, 348), (393, 397, 399, 395), (395, 399, 398, 394), (392, 396, 397, 393), (400, 404, 406, 402), (381, 402, 403, 391), (345, 400, 402, 381), (391, 403, 401, 346), (407, 411, 409, 405), (403, 407, 405, 401), (401, 405, 404, 400), (402, 406, 407, 403), (410, 414, 415, 411), (405, 409, 408, 404), (406, 410, 411, 407), (404, 408, 410, 406), (415, 419, 417, 413), (408, 412, 414, 410), (411, 415, 413, 409), (409, 413, 412, 408), (419, 423, 421, 417), (413, 417, 416, 412), (414, 418, 419, 415), (412, 416, 418, 414), (422, 426, 427, 423), (417, 421, 420, 416), (418, 422, 423, 419), (416, 420, 422, 418), (427, 431, 429, 425), (420, 424, 426, 422), (423, 427, 425, 421), (421, 425, 424, 420), (425, 429, 428, 424), (426, 430, 431, 427), (424, 428, 430, 426), (398, 399, 431, 430), (396, 398, 430, 428), (397, 396, 428, 429), (399, 397, 429, 431), (463, 444, 442, 461), (457, 458, 439, 438), (465, 446, 444, 463), (452, 432, 445, 464), (464, 445, 446, 465), (462, 443, 447, 466), (467, 461, 442, 448), (451, 472, 474, 470), (456, 459, 440, 437), (470, 469, 450, 451), (385, 435, 436, 386), (384, 434, 433, 383), (386, 436, 434, 384), (373, 443, 435, 385), (382, 432, 437, 387), (377, 380, 450, 447), (388, 383, 433, 438), (379, 389, 439, 449), (378, 379, 449, 448), (391, 390, 440, 441), (370, 368, 469, 470), (363, 369, 459, 456), (371, 370, 470, 460), (364, 353, 461, 467), (354, 462, 466, 362), (496, 527, 529, 498), (489, 516, 512, 486), (452, 499, 500, 358), (365, 367, 458, 457), (487, 514, 515, 488), (194, 484, 487, 289), (434, 454, 453, 433), (268, 491, 490, 219), (443, 462, 455, 435), (432, 452, 456, 437), (447, 450, 469, 466), (438, 433, 453, 457), (449, 439, 458, 468), (448, 449, 468, 467), (441, 440, 459, 460), (474, 478, 477, 473), (470, 474, 473, 460), (441, 471, 472, 451), (460, 473, 471, 441), (477, 481, 479, 475), (471, 475, 476, 472), (473, 477, 475, 471), (472, 476, 478, 474), (481, 482, 480, 479), (476, 480, 482, 478), (478, 482, 481, 477), (475, 479, 480, 476), (497, 528, 527, 496), (484, 510, 514, 487), (461, 505, 506, 463), (485, 511, 522, 493), (486, 512, 511, 485), (355, 503, 504, 353), (492, 521, 509, 483), (483, 509, 510, 484), (463, 506, 508, 465), (488, 515, 518, 491), (464, 507, 499, 452), (493, 522, 525, 495), (434, 498, 494, 454), (454, 494, 492, 360), (455, 495, 497, 435), (289, 487, 488, 218), (502, 507, 508, 501), (500, 499, 507, 502), (501, 508, 506, 503), (503, 506, 505, 504), (520, 513, 510, 509), (519, 518, 515, 514), (516, 517, 518, 519), (511, 512, 513, 520), (512, 516, 519, 513), (513, 519, 514, 510), (522, 511, 520, 523), (523, 520, 509, 521), (526, 523, 521, 524), (525, 522, 523, 526), (528, 525, 526, 527), (527, 526, 524, 529), (356, 502, 501, 357), (490, 517, 516, 489), (498, 529, 524, 494), (358, 500, 502, 356), (491, 518, 517, 490), (494, 524, 521, 492), (353, 504, 505, 461), (465, 508, 507, 464), (495, 525, 528, 497), (357, 501, 503, 355), (548, 537, 539, 549), (166, 536, 538, 248), (553, 552, 537, 548), (123, 551, 536, 166), (248, 538, 535, 148), (549, 539, 534, 547), (547, 534, 532, 545), (540, 557, 556, 530), (122, 125, 531, 532), (148, 535, 531, 125), (108, 107, 550, 553), (143, 547, 545, 106), (244, 549, 547, 143), (108, 553, 548, 162), (162, 548, 549, 244), (536, 543, 544, 538), (551, 550, 543, 536), (538, 544, 542, 535), (532, 531, 541, 545), (535, 542, 541, 531), (546, 550, 551, 533), (533, 551, 552, 530), (530, 552, 553, 540), (540, 553, 550, 546), (557, 561, 560, 556), (533, 555, 554, 546), (546, 554, 557, 540), (530, 556, 555, 533), (558, 562, 565, 561), (555, 559, 558, 554), (554, 558, 561, 557), (556, 560, 559, 555), (562, 566, 569, 565), (560, 564, 563, 559), (561, 565, 564, 560), (559, 563, 562, 558), (568, 572, 571, 567), (564, 568, 567, 563), (565, 569, 568, 564), (563, 567, 566, 562), (573, 577, 576, 572), (569, 573, 572, 568), (567, 571, 570, 566), (566, 570, 573, 569), (577, 574, 575, 576), (571, 575, 574, 570), (570, 574, 577, 573), (572, 576, 575, 571), (176, 579, 578, 251), (252, 580, 581, 177), (177, 581, 579, 176), (251, 578, 580, 252), (582, 586, 587, 583), (251, 584, 582, 176), (252, 585, 584, 251), (177, 583, 585, 252), (589, 593, 592, 588), (584, 588, 586, 582), (585, 589, 588, 584), (583, 587, 589, 585), (590, 594, 595, 591), (587, 591, 593, 589), (586, 590, 591, 587), (588, 592, 590, 586), (596, 600, 598, 594), (592, 596, 594, 590), (593, 597, 596, 592), (591, 595, 597, 593), (601, 605, 604, 600), (597, 601, 600, 596), (595, 599, 601, 597), (594, 598, 599, 595), (602, 606, 607, 603), (599, 603, 605, 601), (598, 602, 603, 599), (600, 604, 602, 598), (609, 613, 612, 608), (604, 608, 606, 602), (605, 609, 608, 604), (603, 607, 609, 605), (611, 610, 612, 613), (607, 611, 613, 609), (606, 610, 611, 607), (608, 612, 610, 606), (646, 647, 617, 615), (647, 648, 619, 617), (648, 649, 621, 619), (649, 650, 623, 621), (650, 651, 625, 623), (651, 652, 627, 625), (652, 653, 629, 627), (653, 654, 631, 629), (654, 655, 633, 631), (655, 656, 635, 633), (656, 657, 637, 635), (657, 658, 639, 637), (658, 659, 641, 639), (659, 660, 643, 641), (617, 619, 621, 623, 625, 627, 629, 631, 633, 635, 637, 639, 641, 643, 645, 615), (660, 661, 645, 643), (661, 646, 615, 645), (614, 644, 642, 640, 638, 636, 634, 632, 630, 628, 626, 624, 622, 620, 618, 616), (644, 614, 646, 661), (642, 644, 661, 660), (640, 642, 660, 659), (638, 640, 659, 658), (636, 638, 658, 657), (634, 636, 657, 656), (632, 634, 656, 655), (630, 632, 655, 654), (628, 630, 654, 653), (626, 628, 653, 652), (624, 626, 652, 651), (622, 624, 651, 650), (620, 622, 650, 649), (618, 620, 649, 648), (616, 618, 648, 647), (614, 616, 647, 646)])
me_cube_000.use_remesh_preserve_volume = False
me_cube_000.use_remesh_preserve_attributes = False
me_cube_000.use_mirror_vertex_groups = False
me_cube_000.update()
me_cylinder_001 = bpy.data.meshes.new('Cylinder.001')
me_cylinder_001.from_pydata([(6.295e-08, 0.4699, -1.0), (7.936e-08, 0.3316, 1.0), (0.09166, 0.4608, -1.0), (0.0647, 0.3253, 1.0), (0.1798, 0.4341, -1.0), (0.1269, 0.3064, 1.0), (0.261, 0.3907, -1.0), (0.1842, 0.2757, 1.0), (0.3322, 0.3322, -1.0), (0.2345, 0.2345, 1.0), (0.3907, 0.261, -1.0), (0.2757, 0.1842, 1.0), (0.4341, 0.1798, -1.0), (0.3064, 0.1269, 1.0), (0.4608, 0.09166, -1.0), (0.3253, 0.0647, 1.0), (0.4699, 1.866e-07, -1.0), (0.3316, 2.155e-07, 1.0), (0.4608, -0.09166, -1.0), (0.3253, -0.0647, 1.0), (0.4341, -0.1798, -1.0), (0.3064, -0.1269, 1.0), (0.3907, -0.261, -1.0), (0.2757, -0.1842, 1.0), (0.3322, -0.3322, -1.0), (0.2345, -0.2345, 1.0), (0.261, -0.3907, -1.0), (0.1842, -0.2757, 1.0), (0.1798, -0.4341, -1.0), (0.1269, -0.3064, 1.0), (0.09166, -0.4608, -1.0), (0.0647, -0.3253, 1.0), (-9.015e-08, -0.4699, -1.0), (-2.87e-08, -0.3316, 1.0), (-0.09166, -0.4608, -1.0), (-0.0647, -0.3253, 1.0), (-0.1798, -0.4341, -1.0), (-0.1269, -0.3064, 1.0), (-0.261, -0.3907, -1.0), (-0.1842, -0.2757, 1.0), (-0.3322, -0.3322, -1.0), (-0.2345, -0.2345, 1.0), (-0.3907, -0.261, -1.0), (-0.2757, -0.1842, 1.0), (-0.4341, -0.1798, -1.0), (-0.3064, -0.1269, 1.0), (-0.4608, -0.09166, -1.0), (-0.3253, -0.0647, 1.0), (-0.4699, 6.048e-07, -1.0), (-0.3316, 5.107e-07, 1.0), (-0.4608, 0.09166, -1.0), (-0.3253, 0.0647, 1.0), (-0.4341, 0.1798, -1.0), (-0.3064, 0.1269, 1.0), (-0.3907, 0.261, -1.0), (-0.2757, 0.1842, 1.0), (-0.3322, 0.3322, -1.0), (-0.2345, 0.2345, 1.0), (-0.261, 0.3907, -1.0), (-0.1842, 0.2757, 1.0), (-0.1798, 0.4341, -1.0), (-0.1269, 0.3064, 1.0), (-0.09166, 0.4608, -1.0), (-0.0647, 0.3253, 1.0), (0.0, 1.0, -0.8445), (0.1951, 0.9808, -0.8445), (0.3827, 0.9239, -0.8445), (0.5556, 0.8315, -0.8445), (0.7071, 0.7071, -0.8445), (0.8315, 0.5556, -0.8445), (0.9239, 0.3827, -0.8445), (0.9808, 0.1951, -0.8445), (1.0, 7.55e-08, -0.8445), (0.9808, -0.1951, -0.8445), (0.9239, -0.3827, -0.8445), (0.8315, -0.5556, -0.8445), (0.7071, -0.7071, -0.8445), (0.5556, -0.8315, -0.8445), (0.3827, -0.9239, -0.8445), (0.1951, -0.9808, -0.8445), (-3.258e-07, -1.0, -0.8445), (-0.1951, -0.9808, -0.8445), (-0.3827, -0.9239, -0.8445), (-0.5556, -0.8315, -0.8445), (-0.7071, -0.7071, -0.8445), (-0.8315, -0.5556, -0.8445), (-0.9239, -0.3827, -0.8445), (-0.9808, -0.1951, -0.8445), (-1.0, 9.656e-07, -0.8445), (-0.9808, 0.1951, -0.8445), (-0.9239, 0.3827, -0.8445), (-0.8315, 0.5556, -0.8445), (-0.7071, 0.7071, -0.8445), (-0.5556, 0.8315, -0.8445), (-0.3827, 0.9239, -0.8445), (-0.1951, 0.9808, -0.8445)], [], [(64, 1, 3, 65), (65, 3, 5, 66), (66, 5, 7, 67), (67, 7, 9, 68), (68, 9, 11, 69), (69, 11, 13, 70), (70, 13, 15, 71), (71, 15, 17, 72), (72, 17, 19, 73), (73, 19, 21, 74), (74, 21, 23, 75), (75, 23, 25, 76), (76, 25, 27, 77), (77, 27, 29, 78), (78, 29, 31, 79), (79, 31, 33, 80), (80, 33, 35, 81), (81, 35, 37, 82), (82, 37, 39, 83), (83, 39, 41, 84), (84, 41, 43, 85), (85, 43, 45, 86), (86, 45, 47, 87), (87, 47, 49, 88), (88, 49, 51, 89), (89, 51, 53, 90), (90, 53, 55, 91), (91, 55, 57, 92), (92, 57, 59, 93), (93, 59, 61, 94), (3, 1, 63, 61, 59, 57, 55, 53, 51, 49, 47, 45, 43, 41, 39, 37, 35, 33, 31, 29, 27, 25, 23, 21, 19, 17, 15, 13, 11, 9, 7, 5), (94, 61, 63, 95), (95, 63, 1, 64), (0, 2, 4, 6, 8, 10, 12, 14, 16, 18, 20, 22, 24, 26, 28, 30, 32, 34, 36, 38, 40, 42, 44, 46, 48, 50, 52, 54, 56, 58, 60, 62), (62, 95, 64, 0), (60, 94, 95, 62), (58, 93, 94, 60), (56, 92, 93, 58), (54, 91, 92, 56), (52, 90, 91, 54), (50, 89, 90, 52), (48, 88, 89, 50), (46, 87, 88, 48), (44, 86, 87, 46), (42, 85, 86, 44), (40, 84, 85, 42), (38, 83, 84, 40), (36, 82, 83, 38), (34, 81, 82, 36), (32, 80, 81, 34), (30, 79, 80, 32), (28, 78, 79, 30), (26, 77, 78, 28), (24, 76, 77, 26), (22, 75, 76, 24), (20, 74, 75, 22), (18, 73, 74, 20), (16, 72, 73, 18), (14, 71, 72, 16), (12, 70, 71, 14), (10, 69, 70, 12), (8, 68, 69, 10), (6, 67, 68, 8), (4, 66, 67, 6), (2, 65, 66, 4), (0, 64, 65, 2)])
me_cylinder_001.materials.append(mat_bullet)
me_cylinder_001.use_remesh_preserve_volume = False
me_cylinder_001.use_remesh_preserve_attributes = False
me_cylinder_001.use_mirror_vertex_groups = False
me_cylinder_001.update()

# ---- objects
ob_wallwest = bpy.data.objects.new('WallWest', me_cube_004)
ob_walleast = bpy.data.objects.new('WallEast', me_cube_003)
ob_wallsouth = bpy.data.objects.new('WallSouth', me_cube_002)
ob_wallnorth = bpy.data.objects.new('WallNorth', me_cube_001)
ob_player = bpy.data.objects.new('Player', me_cylinder)
ob_ground = bpy.data.objects.new('Ground', me_plane)
ob_lamp = bpy.data.objects.new('Lamp', light_lamp)
ob_camera = bpy.data.objects.new('Camera', cam_camera)
ob_machinegunproto = bpy.data.objects.new('MachineGunProto', me_cube_007)
ob_point = bpy.data.objects.new('Point', light_point)
ob_aimpoint = bpy.data.objects.new('AimPoint', me_cylinder_002)
ob_machinegunproto_000 = bpy.data.objects.new('MachineGunProto.000', me_cube_000)
ob_bullet = bpy.data.objects.new('Bullet', me_cylinder_001)

# ---- transforms, parenting, visibility, modifiers, constraints
ob_wallwest.location = (-15.1, 0.0, 0.5)
ob_wallwest.scale = (0.1, 10.2, 0.5)
ob_wallwest.lineart.crease_threshold = 0.0
ob_walleast.location = (15.1, 0.0, 0.5)
ob_walleast.scale = (0.1, 10.2, 0.5)
ob_walleast.lineart.crease_threshold = 0.0
ob_wallsouth.location = (0.0, -10.1, 0.5)
ob_wallsouth.scale = (15.0, 0.1, 0.5)
ob_wallsouth.lineart.crease_threshold = 0.0
ob_wallnorth.location = (0.0, 10.1, 0.5)
ob_wallnorth.scale = (15.0, 0.1, 0.5)
ob_wallnorth.lineart.crease_threshold = 0.0
ob_player.location = (0.0, -3.885, 0.6211)
ob_player.scale = (0.5, 0.5, 0.5)
ob_player.lineart.crease_threshold = 0.0
ob_ground.location = (0.0, 0.0, 0.0)
ob_ground.scale = (15.0, 10.0, 1.0)
ob_ground.lineart.crease_threshold = 0.0
ob_lamp.location = (24.14, 31.68, 15.32)
ob_lamp.rotation_euler = (0.6503, 0.05522, 1.866)
ob_lamp.lock_rotations_4d = False
ob_lamp.empty_display_type = 'ARROWS'
ob_lamp.color = (0.0, 0.0, 0.0, 0.0)
ob_lamp.lineart.crease_threshold = 0.0
ob_camera.location = (0.0, -21.0, 35.14)
ob_camera.rotation_euler = (0.5236, 0.0, 0.0)
ob_camera.lock_rotations_4d = False
ob_camera.empty_display_type = 'ARROWS'
ob_camera.color = (0.0, 0.0, 0.0, 0.0)
ob_camera.display_type = 'WIRE'
ob_camera.lineart.crease_threshold = 0.0
ob_machinegunproto.location = (-10.41, 3.557, 1.379)
ob_machinegunproto.rotation_euler = (-0.409, 0.3309, 0.1211)
ob_machinegunproto.scale = (0.1865, 0.3125, -0.2363)
ob_machinegunproto.lineart.crease_threshold = 0.0
_vg = ob_machinegunproto.vertex_groups.new(name='Group')
_m = ob_machinegunproto.modifiers.new('Subsurf', 'SUBSURF')
_m.uv_smooth = 'PRESERVE_CORNERS'
_m.quality = 2
_m.show_only_control_edges = False
ob_point.location = (-0.05986, -0.8248, 2.598)
ob_point.lineart.crease_threshold = 0.0
ob_aimpoint.location = (0.0, 0.0, 0.1)
ob_aimpoint.scale = (1.0, 1.0, 0.1)
ob_aimpoint.lineart.crease_threshold = 0.0
ob_machinegunproto_000.location = (0.0, 0.0, 0.0)
ob_machinegunproto_000.scale = (0.1865, 0.3125, -0.2363)
ob_machinegunproto_000.lineart.crease_threshold = 0.0
_vg = ob_machinegunproto_000.vertex_groups.new(name='Group')
_m = ob_machinegunproto_000.modifiers.new('Subsurf', 'SUBSURF')
_m.uv_smooth = 'PRESERVE_CORNERS'
_m.quality = 2
_m.show_only_control_edges = False
ob_bullet.location = (0.0, 0.0, 0.0)
ob_bullet.rotation_euler = (0.0, 1.571, 0.0)
ob_bullet.scale = (0.08918, 0.08918, 1.959)
ob_bullet.lineart.crease_threshold = 0.0
_m = ob_bullet.modifiers.new('Subsurf', 'SUBSURF')
_m.uv_smooth = 'PRESERVE_CORNERS'
_m.quality = 2
_m.show_only_control_edges = False

# ---- collection membership
col_collection_1.objects.link(ob_wallwest)
col_collection_1.objects.link(ob_walleast)
col_collection_1.objects.link(ob_wallsouth)
col_collection_1.objects.link(ob_wallnorth)
col_collection_1.objects.link(ob_player)
col_collection_1.objects.link(ob_ground)
col_collection_1.objects.link(ob_lamp)
col_collection_1.objects.link(ob_camera)
col_collection_1.objects.link(ob_machinegunproto)
col_collection_3.objects.link(ob_point)
col_collection_3.objects.link(ob_aimpoint)
col_collection_4.objects.link(ob_machinegunproto_000)
col_collection_5.objects.link(ob_bullet)

# ---- scene / render settings (as saved in the file)
scene.camera = ob_camera
scene.frame_start = 1; scene.frame_end = 250; scene.frame_set(1)
scene.render.engine = 'BLENDER_EEVEE_NEXT'
scene.render.resolution_percentage = 50
scene.render.dither_intensity = 0.0
scene.cycles.use_denoising = False
scene.cycles.samples = 128
scene.cycles.sampling_pattern = 'TABULATED_SOBOL'
scene.cycles.use_adaptive_sampling = False
scene.cycles.use_light_tree = False
scene.cycles.blur_glossy = 0.0
scene.cycles.sample_clamp_indirect = 0.0
scene.view_settings.view_transform = 'Standard'
bpy.context.view_layer.update()
